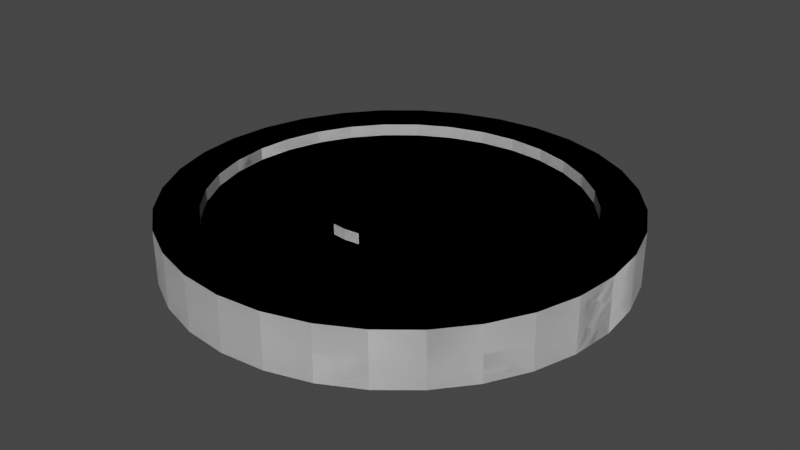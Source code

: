 # Source: coin.blend  (saved by Blender 2.92.15; exported with 4.5.12 LTS)
import bpy
from mathutils import Matrix  # noqa: F401  (used for matrix-valued properties, if any)

bpy.ops.wm.read_factory_settings(use_empty=True)
scene = bpy.context.scene
scene.name = 'Scene'

# ---- collections
col_collection = bpy.data.collections.new('Collection'); scene.collection.children.link(col_collection)

# ---- world
world_world = bpy.data.worlds.new('World'); scene.world = world_world
world_world.use_nodes = True; world_world.node_tree.nodes.clear()
_N = world_world.node_tree.nodes; _L = world_world.node_tree.links
n0 = _N.new('ShaderNodeOutputWorld'); n0.name = 'World Output'; n0.location = (300, 300)
n1 = _N.new('ShaderNodeBackground'); n1.name = 'Background'; n1.location = (10, 300)
n1.inputs[0].default_value = (0.05088, 0.05088, 0.05088, 1.0)
_L.new(n1.outputs[0], n0.inputs[0])
n0.is_active_output = True
world_world.color = (0.05088, 0.05088, 0.05088)
world_world.use_sun_shadow = False
world_world.sun_shadow_jitter_overblur = 0.0

# ---- meshes
me_cylinder = bpy.data.meshes.new('Cylinder')
me_cylinder.from_pydata([(0.1587, 0.7978, 1.0), (0.3113, 0.7515, 1.0), (0.4519, 0.6764, 1.0), (0.5752, 0.5752, 1.0), (0.6764, 0.4519, 1.0), (0.7515, 0.3113, 1.0), (0.7978, 0.1587, 1.0), (0.8135, 4.687e-08, 1.0), (0.7978, -0.1587, 1.0), (0.7515, -0.3113, 1.0), (0.6764, -0.4519, 1.0), (0.5752, -0.5752, 1.0), (0.4519, -0.6764, 1.0), (0.3113, -0.7515, 1.0), (0.1587, -0.7978, 1.0), (-0.1587, -0.7978, 1.0), (-0.3113, -0.7515, 1.0), (-0.4519, -0.6764, 1.0), (-0.5752, -0.5752, 1.0), (-0.6764, -0.4519, 1.0), (-0.7515, -0.3113, 1.0), (-0.7978, -0.1587, 1.0), (-0.8135, 7.952e-07, 1.0), (-0.7978, 0.1587, 1.0), (-0.7515, 0.3113, 1.0), (-0.6764, 0.4519, 1.0), (-0.5752, 0.5752, 1.0), (-0.4519, 0.6764, 1.0), (-0.3113, 0.7515, 1.0), (-0.1587, 0.7978, 1.0), (0.1951, 0.9808, 1.0), (0.3827, 0.9239, 1.0), (0.5556, 0.8315, 1.0), (0.7071, 0.7071, 1.0), (0.8315, 0.5556, 1.0), (0.9239, 0.3827, 1.0), (0.9808, 0.1951, 1.0), (1.0, 7.55e-08, 1.0), (0.9808, -0.1951, 1.0), (0.9239, -0.3827, 1.0), (0.8315, -0.5556, 1.0), (0.7071, -0.7071, 1.0), (0.5556, -0.8315, 1.0), (0.3827, -0.9239, 1.0), (0.1951, -0.9808, 1.0), (-0.1951, -0.9808, 1.0), (-0.3827, -0.9239, 1.0), (-0.5556, -0.8315, 1.0), (-0.7071, -0.7071, 1.0), (-0.8315, -0.5556, 1.0), (-0.9239, -0.3827, 1.0), (-0.9808, -0.1951, 1.0), (-1.0, 9.656e-07, 1.0), (-0.9808, 0.1951, 1.0), (-0.9239, 0.3827, 1.0), (-0.8315, 0.5556, 1.0), (-0.7071, 0.7071, 1.0), (-0.5556, 0.8315, 1.0), (-0.3827, 0.9239, 1.0), (-0.1951, 0.9808, 1.0), (0.06529, 0.3282, 0.5507), (0.1281, 0.3092, 0.5507), (0.1859, 0.2783, 0.5507), (0.2366, 0.2366, 0.5507), (0.2783, 0.1859, 0.5507), (0.3092, 0.1281, 0.5507), (0.3282, 0.06529, 0.5507), (0.3347, -3.916e-08, 0.5507), (0.3282, -0.06529, 0.5507), (0.3092, -0.1281, 0.5507), (0.2783, -0.1859, 0.5507), (0.2366, -0.2366, 0.5507), (0.1859, -0.2783, 0.5507), (0.1281, -0.3092, 0.5507), (0.06529, -0.3282, 0.5507), (-0.06529, -0.3282, 0.5507), (-0.1281, -0.3092, 0.5507), (-0.1859, -0.2783, 0.5507), (-0.2366, -0.2366, 0.5507), (-0.2783, -0.1859, 0.5507), (-0.3092, -0.1281, 0.5507), (-0.3282, -0.06529, 0.5507), (-0.3347, 3.418e-07, 0.5507), (-0.3282, 0.06529, 0.5507), (-0.3092, 0.1281, 0.5507), (-0.2783, 0.1859, 0.5507), (-0.2366, 0.2366, 0.5507), (-0.1859, 0.2783, 0.5507), (-0.1281, 0.3092, 0.5507), (-0.06529, 0.3282, 0.5507), (0.1587, 0.7978, 0.5507), (0.3113, 0.7515, 0.5507), (0.4519, 0.6764, 0.5507), (0.5752, 0.5752, 0.5507), (0.6764, 0.4519, 0.5507), (0.7515, 0.3113, 0.5507), (0.7978, 0.1587, 0.5507), (0.8135, 4.687e-08, 0.5507), (0.7978, -0.1587, 0.5507), (0.7515, -0.3113, 0.5507), (0.6764, -0.4519, 0.5507), (0.5752, -0.5752, 0.5507), (0.4519, -0.6764, 0.5507), (0.3113, -0.7515, 0.5507), (0.1587, -0.7978, 0.5507), (-0.1587, -0.7978, 0.5507), (-0.3113, -0.7515, 0.5507), (-0.4519, -0.6764, 0.5507), (-0.5752, -0.5752, 0.5507), (-0.6764, -0.4519, 0.5507), (-0.7515, -0.3113, 0.5507), (-0.7978, -0.1587, 0.5507), (-0.8135, 7.952e-07, 0.5507), (-0.7978, 0.1587, 0.5507), (-0.7515, 0.3113, 0.5507), (-0.6764, 0.4519, 0.5507), (-0.5752, 0.5752, 0.5507), (-0.4519, 0.6764, 0.5507), (-0.3113, 0.7515, 0.5507), (-0.1587, 0.7978, 0.5507), (0.06529, 0.3282, 0.9383), (0.06529, -0.3282, 0.9383), (-0.06529, -0.3282, 0.9383), (-0.06529, 0.3282, 0.9383), (0.0, 0.8135, 1.0), (-0.1587, 0.7978, 1.0), (-0.3113, 0.7515, 1.0), (-0.4519, 0.6764, 1.0), (-0.5752, 0.5752, 1.0), (-0.6764, 0.4519, 1.0), (-0.7515, 0.3113, 1.0), (-0.7978, 0.1587, 1.0), (-0.8135, 4.687e-08, 1.0), (-0.7978, -0.1587, 1.0), (-0.7515, -0.3113, 1.0), (-0.6764, -0.4519, 1.0), (-0.5752, -0.5752, 1.0), (-0.4519, -0.6764, 1.0), (-0.3113, -0.7515, 1.0), (-0.1587, -0.7978, 1.0), (0.0, -0.8135, 1.0), (0.1587, -0.7978, 1.0), (0.3113, -0.7515, 1.0), (0.4519, -0.6764, 1.0), (0.5752, -0.5752, 1.0), (0.6764, -0.4519, 1.0), (0.7515, -0.3113, 1.0), (0.7978, -0.1587, 1.0), (0.8135, 7.952e-07, 1.0), (0.7978, 0.1587, 1.0), (0.7515, 0.3113, 1.0), (0.6764, 0.4519, 1.0), (0.5752, 0.5752, 1.0), (0.4519, 0.6764, 1.0), (0.3113, 0.7515, 1.0), (0.1587, 0.7978, 1.0), (-0.1951, 0.9808, 1.0), (0.0, 1.0, 1.0), (-0.3827, 0.9239, 1.0), (-0.5556, 0.8315, 1.0), (-0.7071, 0.7071, 1.0), (-0.8315, 0.5556, 1.0), (-0.9239, 0.3827, 1.0), (-0.9808, 0.1951, 1.0), (-1.0, 7.55e-08, 1.0), (-0.9808, -0.1951, 1.0), (-0.9239, -0.3827, 1.0), (-0.8315, -0.5556, 1.0), (-0.7071, -0.7071, 1.0), (-0.5556, -0.8315, 1.0), (-0.3827, -0.9239, 1.0), (-0.1951, -0.9808, 1.0), (0.0, -1.0, 1.0), (0.1951, -0.9808, 1.0), (0.3827, -0.9239, 1.0), (0.5556, -0.8315, 1.0), (0.7071, -0.7071, 1.0), (0.8315, -0.5556, 1.0), (0.9239, -0.3827, 1.0), (0.9808, -0.1951, 1.0), (1.0, 9.656e-07, 1.0), (0.9808, 0.1951, 1.0), (0.9239, 0.3827, 1.0), (0.8315, 0.5556, 1.0), (0.7071, 0.7071, 1.0), (0.5556, 0.8315, 1.0), (0.3827, 0.9239, 1.0), (0.1951, 0.9808, 1.0), (-0.06529, 0.3282, 0.5507), (0.0, 0.3347, 0.5507), (-0.1281, 0.3092, 0.5507), (-0.1859, 0.2783, 0.5507), (-0.2366, 0.2366, 0.5507), (-0.2783, 0.1859, 0.5507), (-0.3092, 0.1281, 0.5507), (-0.3282, 0.06529, 0.5507), (-0.3347, -3.916e-08, 0.5507), (-0.3282, -0.06529, 0.5507), (-0.3092, -0.1281, 0.5507), (-0.2783, -0.1859, 0.5507), (-0.2366, -0.2366, 0.5507), (-0.1859, -0.2783, 0.5507), (-0.1281, -0.3092, 0.5507), (-0.06529, -0.3282, 0.5507), (0.0, -0.3347, 0.5507), (0.06529, -0.3282, 0.5507), (0.1281, -0.3092, 0.5507), (0.1859, -0.2783, 0.5507), (0.2366, -0.2366, 0.5507), (0.2783, -0.1859, 0.5507), (0.3092, -0.1281, 0.5507), (0.3282, -0.06529, 0.5507), (0.3347, 3.418e-07, 0.5507), (0.3282, 0.06529, 0.5507), (0.3092, 0.1281, 0.5507), (0.2783, 0.1859, 0.5507), (0.2366, 0.2366, 0.5507), (0.1859, 0.2783, 0.5507), (0.1281, 0.3092, 0.5507), (0.06529, 0.3282, 0.5507), (-0.1587, 0.7978, 0.5507), (0.0, 0.8135, 0.5507), (-0.3113, 0.7515, 0.5507), (-0.4519, 0.6764, 0.5507), (-0.5752, 0.5752, 0.5507), (-0.6764, 0.4519, 0.5507), (-0.7515, 0.3113, 0.5507), (-0.7978, 0.1587, 0.5507), (-0.8135, 4.687e-08, 0.5507), (-0.7978, -0.1587, 0.5507), (-0.7515, -0.3113, 0.5507), (-0.6764, -0.4519, 0.5507), (-0.5752, -0.5752, 0.5507), (-0.4519, -0.6764, 0.5507), (-0.3113, -0.7515, 0.5507), (-0.1587, -0.7978, 0.5507), (0.0, -0.8135, 0.5507), (0.1587, -0.7978, 0.5507), (0.3113, -0.7515, 0.5507), (0.4519, -0.6764, 0.5507), (0.5752, -0.5752, 0.5507), (0.6764, -0.4519, 0.5507), (0.7515, -0.3113, 0.5507), (0.7978, -0.1587, 0.5507), (0.8135, 7.952e-07, 0.5507), (0.7978, 0.1587, 0.5507), (0.7515, 0.3113, 0.5507), (0.6764, 0.4519, 0.5507), (0.5752, 0.5752, 0.5507), (0.4519, 0.6764, 0.5507), (0.3113, 0.7515, 0.5507), (0.1587, 0.7978, 0.5507), (-0.06529, 0.3282, 0.9383), (0.0, 0.3347, 0.9383), (0.0, -0.3347, 0.9383), (-0.06529, -0.3282, 0.9383), (0.06529, -0.3282, 0.9383), (0.06529, 0.3282, 0.9383), (0.1951, 0.9808, 0.0), (0.1587, 0.7978, -1.0), (0.3827, 0.9239, 0.0), (0.3113, 0.7515, -1.0), (0.5556, 0.8315, 0.0), (0.4519, 0.6764, -1.0), (0.7071, 0.7071, 0.0), (0.5752, 0.5752, -1.0), (0.8315, 0.5556, 0.0), (0.6764, 0.4519, -1.0), (0.9239, 0.3827, 0.0), (0.7515, 0.3113, -1.0), (0.9808, 0.1951, 0.0), (0.7978, 0.1587, -1.0), (1.0, -2.095e-07, 0.0), (0.8135, 4.687e-08, -1.0), (0.9808, -0.1951, 0.0), (0.7978, -0.1587, -1.0), (0.9239, -0.3827, 0.0), (0.7515, -0.3113, -1.0), (0.8315, -0.5556, 0.0), (0.6764, -0.4519, -1.0), (0.7071, -0.7071, 0.0), (0.5752, -0.5752, -1.0), (0.5556, -0.8315, 0.0), (0.4519, -0.6764, -1.0), (0.3827, -0.9239, 0.0), (0.3113, -0.7515, -1.0), (0.1951, -0.9808, 0.0), (0.1587, -0.7978, -1.0), (-0.1951, -0.9808, 0.0), (-0.1587, -0.7978, -1.0), (-0.3827, -0.9239, 0.0), (-0.3113, -0.7515, -1.0), (-0.5556, -0.8315, 0.0), (-0.4519, -0.6764, -1.0), (-0.7071, -0.7071, 0.0), (-0.5752, -0.5752, -1.0), (-0.8315, -0.5556, 0.0), (-0.6764, -0.4519, -1.0), (-0.9239, -0.3827, 0.0), (-0.7515, -0.3113, -1.0), (-0.9808, -0.1951, 0.0), (-0.7978, -0.1587, -1.0), (-1.0, 6.806e-07, 0.0), (-0.8135, 7.952e-07, -1.0), (-0.9808, 0.1951, 0.0), (-0.7978, 0.1587, -1.0), (-0.9239, 0.3827, 0.0), (-0.7515, 0.3113, -1.0), (-0.8315, 0.5556, 0.0), (-0.6764, 0.4519, -1.0), (-0.7071, 0.7071, 0.0), (-0.5752, 0.5752, -1.0), (-0.5556, 0.8315, 0.0), (-0.4519, 0.6764, -1.0), (-0.3827, 0.9239, 0.0), (-0.3113, 0.7515, -1.0), (-0.1951, 0.9808, 0.0), (-0.1587, 0.7978, -1.0), (0.1951, 0.9808, -1.0), (0.3827, 0.9239, -1.0), (0.5556, 0.8315, -1.0), (0.7071, 0.7071, -1.0), (0.8315, 0.5556, -1.0), (0.9239, 0.3827, -1.0), (0.9808, 0.1951, -1.0), (1.0, 7.55e-08, -1.0), (0.9808, -0.1951, -1.0), (0.9239, -0.3827, -1.0), (0.8315, -0.5556, -1.0), (0.7071, -0.7071, -1.0), (0.5556, -0.8315, -1.0), (0.3827, -0.9239, -1.0), (0.1951, -0.9808, -1.0), (-0.1951, -0.9808, -1.0), (-0.3827, -0.9239, -1.0), (-0.5556, -0.8315, -1.0), (-0.7071, -0.7071, -1.0), (-0.8315, -0.5556, -1.0), (-0.9239, -0.3827, -1.0), (-0.9808, -0.1951, -1.0), (-1.0, 9.656e-07, -1.0), (-0.9808, 0.1951, -1.0), (-0.9239, 0.3827, -1.0), (-0.8315, 0.5556, -1.0), (-0.7071, 0.7071, -1.0), (-0.5556, 0.8315, -1.0), (-0.3827, 0.9239, -1.0), (-0.1951, 0.9808, -1.0), (0.06529, 0.3282, -0.5507), (0.1281, 0.3092, -0.5507), (0.1859, 0.2783, -0.5507), (0.2366, 0.2366, -0.5507), (0.2783, 0.1859, -0.5507), (0.3092, 0.1281, -0.5507), (0.3282, 0.06529, -0.5507), (0.3347, -3.916e-08, -0.5507), (0.3282, -0.06529, -0.5507), (0.3092, -0.1281, -0.5507), (0.2783, -0.1859, -0.5507), (0.2366, -0.2366, -0.5507), (0.1859, -0.2783, -0.5507), (0.1281, -0.3092, -0.5507), (0.06529, -0.3282, -0.5507), (-0.06529, -0.3282, -0.5507), (-0.1281, -0.3092, -0.5507), (-0.1859, -0.2783, -0.5507), (-0.2366, -0.2366, -0.5507), (-0.2783, -0.1859, -0.5507), (-0.3092, -0.1281, -0.5507), (-0.3282, -0.06529, -0.5507), (-0.3347, 3.418e-07, -0.5507), (-0.3282, 0.06529, -0.5507), (-0.3092, 0.1281, -0.5507), (-0.2783, 0.1859, -0.5507), (-0.2366, 0.2366, -0.5507), (-0.1859, 0.2783, -0.5507), (-0.1281, 0.3092, -0.5507), (-0.06529, 0.3282, -0.5507), (0.1587, 0.7978, -0.5507), (0.3113, 0.7515, -0.5507), (0.4519, 0.6764, -0.5507), (0.5752, 0.5752, -0.5507), (0.6764, 0.4519, -0.5507), (0.7515, 0.3113, -0.5507), (0.7978, 0.1587, -0.5507), (0.8135, 4.687e-08, -0.5507), (0.7978, -0.1587, -0.5507), (0.7515, -0.3113, -0.5507), (0.6764, -0.4519, -0.5507), (0.5752, -0.5752, -0.5507), (0.4519, -0.6764, -0.5507), (0.3113, -0.7515, -0.5507), (0.1587, -0.7978, -0.5507), (-0.1587, -0.7978, -0.5507), (-0.3113, -0.7515, -0.5507), (-0.4519, -0.6764, -0.5507), (-0.5752, -0.5752, -0.5507), (-0.6764, -0.4519, -0.5507), (-0.7515, -0.3113, -0.5507), (-0.7978, -0.1587, -0.5507), (-0.8135, 7.952e-07, -0.5507), (-0.7978, 0.1587, -0.5507), (-0.7515, 0.3113, -0.5507), (-0.6764, 0.4519, -0.5507), (-0.5752, 0.5752, -0.5507), (-0.4519, 0.6764, -0.5507), (-0.3113, 0.7515, -0.5507), (-0.1587, 0.7978, -0.5507), (0.06529, 0.3282, -0.9383), (0.06529, -0.3282, -0.9383), (-0.06529, -0.3282, -0.9383), (-0.06529, 0.3282, -0.9383), (0.0, 1.0, 0.0), (0.0, 0.8135, -1.0), (-0.1951, 0.9808, 0.0), (-0.1587, 0.7978, -1.0), (-0.3827, 0.9239, 0.0), (-0.3113, 0.7515, -1.0), (-0.5556, 0.8315, 0.0), (-0.4519, 0.6764, -1.0), (-0.7071, 0.7071, 0.0), (-0.5752, 0.5752, -1.0), (-0.8315, 0.5556, 0.0), (-0.6764, 0.4519, -1.0), (-0.9239, 0.3827, 0.0), (-0.7515, 0.3113, -1.0), (-0.9808, 0.1951, 0.0), (-0.7978, 0.1587, -1.0), (-1.0, -2.095e-07, 0.0), (-0.8135, 4.687e-08, -1.0), (-0.9808, -0.1951, 0.0), (-0.7978, -0.1587, -1.0), (-0.9239, -0.3827, 0.0), (-0.7515, -0.3113, -1.0), (-0.8315, -0.5556, 0.0), (-0.6764, -0.4519, -1.0), (-0.7071, -0.7071, 0.0), (-0.5752, -0.5752, -1.0), (-0.5556, -0.8315, 0.0), (-0.4519, -0.6764, -1.0), (-0.3827, -0.9239, 0.0), (-0.3113, -0.7515, -1.0), (-0.1951, -0.9808, 0.0), (-0.1587, -0.7978, -1.0), (0.0, -1.0, 0.0), (0.0, -0.8135, -1.0), (0.1951, -0.9808, 0.0), (0.1587, -0.7978, -1.0), (0.3827, -0.9239, 0.0), (0.3113, -0.7515, -1.0), (0.5556, -0.8315, 0.0), (0.4519, -0.6764, -1.0), (0.7071, -0.7071, 0.0), (0.5752, -0.5752, -1.0), (0.8315, -0.5556, 0.0), (0.6764, -0.4519, -1.0), (0.9239, -0.3827, 0.0), (0.7515, -0.3113, -1.0), (0.9808, -0.1951, 0.0), (0.7978, -0.1587, -1.0), (1.0, 6.806e-07, 0.0), (0.8135, 7.952e-07, -1.0), (0.9808, 0.1951, 0.0), (0.7978, 0.1587, -1.0), (0.9239, 0.3827, 0.0), (0.7515, 0.3113, -1.0), (0.8315, 0.5556, 0.0), (0.6764, 0.4519, -1.0), (0.7071, 0.7071, 0.0), (0.5752, 0.5752, -1.0), (0.5556, 0.8315, 0.0), (0.4519, 0.6764, -1.0), (0.3827, 0.9239, 0.0), (0.3113, 0.7515, -1.0), (0.1951, 0.9808, 0.0), (0.1587, 0.7978, -1.0), (-0.1951, 0.9808, -1.0), (0.0, 1.0, -1.0), (-0.3827, 0.9239, -1.0), (-0.5556, 0.8315, -1.0), (-0.7071, 0.7071, -1.0), (-0.8315, 0.5556, -1.0), (-0.9239, 0.3827, -1.0), (-0.9808, 0.1951, -1.0), (-1.0, 7.55e-08, -1.0), (-0.9808, -0.1951, -1.0), (-0.9239, -0.3827, -1.0), (-0.8315, -0.5556, -1.0), (-0.7071, -0.7071, -1.0), (-0.5556, -0.8315, -1.0), (-0.3827, -0.9239, -1.0), (-0.1951, -0.9808, -1.0), (0.0, -1.0, -1.0), (0.1951, -0.9808, -1.0), (0.3827, -0.9239, -1.0), (0.5556, -0.8315, -1.0), (0.7071, -0.7071, -1.0), (0.8315, -0.5556, -1.0), (0.9239, -0.3827, -1.0), (0.9808, -0.1951, -1.0), (1.0, 9.656e-07, -1.0), (0.9808, 0.1951, -1.0), (0.9239, 0.3827, -1.0), (0.8315, 0.5556, -1.0), (0.7071, 0.7071, -1.0), (0.5556, 0.8315, -1.0), (0.3827, 0.9239, -1.0), (0.1951, 0.9808, -1.0), (-0.06529, 0.3282, -0.5507), (0.0, 0.3347, -0.5507), (-0.1281, 0.3092, -0.5507), (-0.1859, 0.2783, -0.5507), (-0.2366, 0.2366, -0.5507), (-0.2783, 0.1859, -0.5507), (-0.3092, 0.1281, -0.5507), (-0.3282, 0.06529, -0.5507), (-0.3347, -3.916e-08, -0.5507), (-0.3282, -0.06529, -0.5507), (-0.3092, -0.1281, -0.5507), (-0.2783, -0.1859, -0.5507), (-0.2366, -0.2366, -0.5507), (-0.1859, -0.2783, -0.5507), (-0.1281, -0.3092, -0.5507), (-0.06529, -0.3282, -0.5507), (0.0, -0.3347, -0.5507), (0.06529, -0.3282, -0.5507), (0.1281, -0.3092, -0.5507), (0.1859, -0.2783, -0.5507), (0.2366, -0.2366, -0.5507), (0.2783, -0.1859, -0.5507), (0.3092, -0.1281, -0.5507), (0.3282, -0.06529, -0.5507), (0.3347, 3.418e-07, -0.5507), (0.3282, 0.06529, -0.5507), (0.3092, 0.1281, -0.5507), (0.2783, 0.1859, -0.5507), (0.2366, 0.2366, -0.5507), (0.1859, 0.2783, -0.5507), (0.1281, 0.3092, -0.5507), (0.06529, 0.3282, -0.5507), (-0.1587, 0.7978, -0.5507), (0.0, 0.8135, -0.5507), (-0.3113, 0.7515, -0.5507), (-0.4519, 0.6764, -0.5507), (-0.5752, 0.5752, -0.5507), (-0.6764, 0.4519, -0.5507), (-0.7515, 0.3113, -0.5507), (-0.7978, 0.1587, -0.5507), (-0.8135, 4.687e-08, -0.5507), (-0.7978, -0.1587, -0.5507), (-0.7515, -0.3113, -0.5507), (-0.6764, -0.4519, -0.5507), (-0.5752, -0.5752, -0.5507), (-0.4519, -0.6764, -0.5507), (-0.3113, -0.7515, -0.5507), (-0.1587, -0.7978, -0.5507), (0.0, -0.8135, -0.5507), (0.1587, -0.7978, -0.5507), (0.3113, -0.7515, -0.5507), (0.4519, -0.6764, -0.5507), (0.5752, -0.5752, -0.5507), (0.6764, -0.4519, -0.5507), (0.7515, -0.3113, -0.5507), (0.7978, -0.1587, -0.5507), (0.8135, 7.952e-07, -0.5507), (0.7978, 0.1587, -0.5507), (0.7515, 0.3113, -0.5507), (0.6764, 0.4519, -0.5507), (0.5752, 0.5752, -0.5507), (0.4519, 0.6764, -0.5507), (0.3113, 0.7515, -0.5507), (0.1587, 0.7978, -0.5507), (-0.06529, 0.3282, -0.9383), (0.0, 0.3347, -0.9383), (0.0, -0.3347, -0.9383), (-0.06529, -0.3282, -0.9383), (0.06529, -0.3282, -0.9383), (0.06529, 0.3282, -0.9383)], [], [(412, 157, 30, 258), (258, 30, 31, 260), (260, 31, 32, 262), (262, 32, 33, 264), (264, 33, 34, 266), (266, 34, 35, 268), (268, 35, 36, 270), (270, 36, 37, 272), (272, 37, 38, 274), (274, 38, 39, 276), (276, 39, 40, 278), (278, 40, 41, 280), (280, 41, 42, 282), (282, 42, 43, 284), (284, 43, 44, 286), (286, 44, 172, 444), (444, 172, 45, 288), (288, 45, 46, 290), (290, 46, 47, 292), (292, 47, 48, 294), (294, 48, 49, 296), (296, 49, 50, 298), (298, 50, 51, 300), (300, 51, 52, 302), (302, 52, 53, 304), (304, 53, 54, 306), (306, 54, 55, 308), (308, 55, 56, 310), (310, 56, 57, 312), (312, 57, 58, 314), (15, 140, 236, 105), (314, 58, 59, 316), (316, 59, 157, 412), (124, 0, 30, 157), (0, 1, 31, 30), (1, 2, 32, 31), (2, 3, 33, 32), (3, 4, 34, 33), (4, 5, 35, 34), (5, 6, 36, 35), (6, 7, 37, 36), (7, 8, 38, 37), (8, 9, 39, 38), (9, 10, 40, 39), (10, 11, 41, 40), (11, 12, 42, 41), (12, 13, 43, 42), (13, 14, 44, 43), (14, 140, 172, 44), (140, 15, 45, 172), (15, 16, 46, 45), (16, 17, 47, 46), (17, 18, 48, 47), (18, 19, 49, 48), (19, 20, 50, 49), (20, 21, 51, 50), (21, 22, 52, 51), (22, 23, 53, 52), (23, 24, 54, 53), (24, 25, 55, 54), (25, 26, 56, 55), (26, 27, 57, 56), (27, 28, 58, 57), (28, 29, 59, 58), (29, 124, 157, 59), (60, 74, 73, 72, 71, 70, 69, 68, 67, 66, 65, 64, 63, 62, 61), (3, 2, 92, 93), (29, 28, 118, 119), (16, 15, 105, 106), (4, 3, 93, 94), (124, 29, 119, 221), (17, 16, 106, 107), (5, 4, 94, 95), (18, 17, 107, 108), (6, 5, 95, 96), (19, 18, 108, 109), (7, 6, 96, 97), (20, 19, 109, 110), (8, 7, 97, 98), (21, 20, 110, 111), (9, 8, 98, 99), (22, 21, 111, 112), (10, 9, 99, 100), (23, 22, 112, 113), (11, 10, 100, 101), (24, 23, 113, 114), (12, 11, 101, 102), (25, 24, 114, 115), (13, 12, 102, 103), (0, 124, 221, 90), (26, 25, 115, 116), (14, 13, 103, 104), (1, 0, 90, 91), (27, 26, 116, 117), (140, 14, 104, 236), (2, 1, 91, 92), (28, 27, 117, 118), (189, 60, 90, 221), (60, 61, 91, 90), (61, 62, 92, 91), (62, 63, 93, 92), (63, 64, 94, 93), (64, 65, 95, 94), (65, 66, 96, 95), (66, 67, 97, 96), (67, 68, 98, 97), (68, 69, 99, 98), (69, 70, 100, 99), (70, 71, 101, 100), (71, 72, 102, 101), (72, 73, 103, 102), (73, 74, 104, 103), (74, 204, 236, 104), (204, 75, 105, 236), (75, 76, 106, 105), (76, 77, 107, 106), (77, 78, 108, 107), (78, 79, 109, 108), (79, 80, 110, 109), (80, 81, 111, 110), (81, 82, 112, 111), (82, 83, 113, 112), (83, 84, 114, 113), (84, 85, 115, 114), (85, 86, 116, 115), (86, 87, 117, 116), (87, 88, 118, 117), (88, 89, 119, 118), (89, 189, 221, 119), (121, 120, 253, 123, 122, 254), (75, 89, 88, 87, 86, 85, 84, 83, 82, 81, 80, 79, 78, 77, 76), (89, 75, 122, 123), (189, 89, 123, 253), (75, 204, 254, 122), (74, 60, 120, 121), (204, 74, 121, 254), (60, 189, 253, 120), (412, 414, 156, 157), (414, 416, 158, 156), (416, 418, 159, 158), (418, 420, 160, 159), (420, 422, 161, 160), (422, 424, 162, 161), (424, 426, 163, 162), (426, 428, 164, 163), (428, 430, 165, 164), (430, 432, 166, 165), (432, 434, 167, 166), (434, 436, 168, 167), (436, 438, 169, 168), (438, 440, 170, 169), (440, 442, 171, 170), (442, 444, 172, 171), (444, 446, 173, 172), (446, 448, 174, 173), (448, 450, 175, 174), (450, 452, 176, 175), (452, 454, 177, 176), (454, 456, 178, 177), (456, 458, 179, 178), (458, 460, 180, 179), (460, 462, 181, 180), (462, 464, 182, 181), (464, 466, 183, 182), (466, 468, 184, 183), (468, 470, 185, 184), (470, 472, 186, 185), (141, 237, 236, 140), (472, 474, 187, 186), (474, 412, 157, 187), (124, 157, 156, 125), (125, 156, 158, 126), (126, 158, 159, 127), (127, 159, 160, 128), (128, 160, 161, 129), (129, 161, 162, 130), (130, 162, 163, 131), (131, 163, 164, 132), (132, 164, 165, 133), (133, 165, 166, 134), (134, 166, 167, 135), (135, 167, 168, 136), (136, 168, 169, 137), (137, 169, 170, 138), (138, 170, 171, 139), (139, 171, 172, 140), (140, 172, 173, 141), (141, 173, 174, 142), (142, 174, 175, 143), (143, 175, 176, 144), (144, 176, 177, 145), (145, 177, 178, 146), (146, 178, 179, 147), (147, 179, 180, 148), (148, 180, 181, 149), (149, 181, 182, 150), (150, 182, 183, 151), (151, 183, 184, 152), (152, 184, 185, 153), (153, 185, 186, 154), (154, 186, 187, 155), (155, 187, 157, 124), (188, 190, 191, 192, 193, 194, 195, 196, 197, 198, 199, 200, 201, 202, 203), (128, 224, 223, 127), (155, 251, 250, 154), (142, 238, 237, 141), (129, 225, 224, 128), (124, 221, 251, 155), (143, 239, 238, 142), (130, 226, 225, 129), (144, 240, 239, 143), (131, 227, 226, 130), (145, 241, 240, 144), (132, 228, 227, 131), (146, 242, 241, 145), (133, 229, 228, 132), (147, 243, 242, 146), (134, 230, 229, 133), (148, 244, 243, 147), (135, 231, 230, 134), (149, 245, 244, 148), (136, 232, 231, 135), (150, 246, 245, 149), (137, 233, 232, 136), (151, 247, 246, 150), (138, 234, 233, 137), (125, 220, 221, 124), (152, 248, 247, 151), (139, 235, 234, 138), (126, 222, 220, 125), (153, 249, 248, 152), (140, 236, 235, 139), (127, 223, 222, 126), (154, 250, 249, 153), (189, 221, 220, 188), (188, 220, 222, 190), (190, 222, 223, 191), (191, 223, 224, 192), (192, 224, 225, 193), (193, 225, 226, 194), (194, 226, 227, 195), (195, 227, 228, 196), (196, 228, 229, 197), (197, 229, 230, 198), (198, 230, 231, 199), (199, 231, 232, 200), (200, 232, 233, 201), (201, 233, 234, 202), (202, 234, 235, 203), (203, 235, 236, 204), (204, 236, 237, 205), (205, 237, 238, 206), (206, 238, 239, 207), (207, 239, 240, 208), (208, 240, 241, 209), (209, 241, 242, 210), (210, 242, 243, 211), (211, 243, 244, 212), (212, 244, 245, 213), (213, 245, 246, 214), (214, 246, 247, 215), (215, 247, 248, 216), (216, 248, 249, 217), (217, 249, 250, 218), (218, 250, 251, 219), (219, 251, 221, 189), (255, 254, 256, 257, 253, 252), (205, 206, 207, 208, 209, 210, 211, 212, 213, 214, 215, 216, 217, 218, 219), (219, 257, 256, 205), (189, 253, 257, 219), (205, 256, 254, 204), (203, 255, 252, 188), (204, 254, 255, 203), (188, 252, 253, 189), (412, 258, 318, 477), (258, 260, 319, 318), (260, 262, 320, 319), (262, 264, 321, 320), (264, 266, 322, 321), (266, 268, 323, 322), (268, 270, 324, 323), (270, 272, 325, 324), (272, 274, 326, 325), (274, 276, 327, 326), (276, 278, 328, 327), (278, 280, 329, 328), (280, 282, 330, 329), (282, 284, 331, 330), (284, 286, 332, 331), (286, 444, 492, 332), (444, 288, 333, 492), (288, 290, 334, 333), (290, 292, 335, 334), (292, 294, 336, 335), (294, 296, 337, 336), (296, 298, 338, 337), (298, 300, 339, 338), (300, 302, 340, 339), (302, 304, 341, 340), (304, 306, 342, 341), (306, 308, 343, 342), (308, 310, 344, 343), (310, 312, 345, 344), (312, 314, 346, 345), (289, 393, 556, 445), (314, 316, 347, 346), (316, 412, 477, 347), (413, 477, 318, 259), (259, 318, 319, 261), (261, 319, 320, 263), (263, 320, 321, 265), (265, 321, 322, 267), (267, 322, 323, 269), (269, 323, 324, 271), (271, 324, 325, 273), (273, 325, 326, 275), (275, 326, 327, 277), (277, 327, 328, 279), (279, 328, 329, 281), (281, 329, 330, 283), (283, 330, 331, 285), (285, 331, 332, 287), (287, 332, 492, 445), (445, 492, 333, 289), (289, 333, 334, 291), (291, 334, 335, 293), (293, 335, 336, 295), (295, 336, 337, 297), (297, 337, 338, 299), (299, 338, 339, 301), (301, 339, 340, 303), (303, 340, 341, 305), (305, 341, 342, 307), (307, 342, 343, 309), (309, 343, 344, 311), (311, 344, 345, 313), (313, 345, 346, 315), (315, 346, 347, 317), (317, 347, 477, 413), (348, 349, 350, 351, 352, 353, 354, 355, 356, 357, 358, 359, 360, 361, 362), (265, 381, 380, 263), (317, 407, 406, 315), (291, 394, 393, 289), (267, 382, 381, 265), (413, 541, 407, 317), (293, 395, 394, 291), (269, 383, 382, 267), (295, 396, 395, 293), (271, 384, 383, 269), (297, 397, 396, 295), (273, 385, 384, 271), (299, 398, 397, 297), (275, 386, 385, 273), (301, 399, 398, 299), (277, 387, 386, 275), (303, 400, 399, 301), (279, 388, 387, 277), (305, 401, 400, 303), (281, 389, 388, 279), (307, 402, 401, 305), (283, 390, 389, 281), (309, 403, 402, 307), (285, 391, 390, 283), (259, 378, 541, 413), (311, 404, 403, 309), (287, 392, 391, 285), (261, 379, 378, 259), (313, 405, 404, 311), (445, 556, 392, 287), (263, 380, 379, 261), (315, 406, 405, 313), (509, 541, 378, 348), (348, 378, 379, 349), (349, 379, 380, 350), (350, 380, 381, 351), (351, 381, 382, 352), (352, 382, 383, 353), (353, 383, 384, 354), (354, 384, 385, 355), (355, 385, 386, 356), (356, 386, 387, 357), (357, 387, 388, 358), (358, 388, 389, 359), (359, 389, 390, 360), (360, 390, 391, 361), (361, 391, 392, 362), (362, 392, 556, 524), (524, 556, 393, 363), (363, 393, 394, 364), (364, 394, 395, 365), (365, 395, 396, 366), (366, 396, 397, 367), (367, 397, 398, 368), (368, 398, 399, 369), (369, 399, 400, 370), (370, 400, 401, 371), (371, 401, 402, 372), (372, 402, 403, 373), (373, 403, 404, 374), (374, 404, 405, 375), (375, 405, 406, 376), (376, 406, 407, 377), (377, 407, 541, 509), (409, 574, 410, 411, 573, 408), (363, 364, 365, 366, 367, 368, 369, 370, 371, 372, 373, 374, 375, 376, 377), (377, 411, 410, 363), (509, 573, 411, 377), (363, 410, 574, 524), (362, 409, 408, 348), (524, 574, 409, 362), (348, 408, 573, 509), (412, 477, 476, 414), (414, 476, 478, 416), (416, 478, 479, 418), (418, 479, 480, 420), (420, 480, 481, 422), (422, 481, 482, 424), (424, 482, 483, 426), (426, 483, 484, 428), (428, 484, 485, 430), (430, 485, 486, 432), (432, 486, 487, 434), (434, 487, 488, 436), (436, 488, 489, 438), (438, 489, 490, 440), (440, 490, 491, 442), (442, 491, 492, 444), (444, 492, 493, 446), (446, 493, 494, 448), (448, 494, 495, 450), (450, 495, 496, 452), (452, 496, 497, 454), (454, 497, 498, 456), (456, 498, 499, 458), (458, 499, 500, 460), (460, 500, 501, 462), (462, 501, 502, 464), (464, 502, 503, 466), (466, 503, 504, 468), (468, 504, 505, 470), (470, 505, 506, 472), (447, 445, 556, 557), (472, 506, 507, 474), (474, 507, 477, 412), (413, 415, 476, 477), (415, 417, 478, 476), (417, 419, 479, 478), (419, 421, 480, 479), (421, 423, 481, 480), (423, 425, 482, 481), (425, 427, 483, 482), (427, 429, 484, 483), (429, 431, 485, 484), (431, 433, 486, 485), (433, 435, 487, 486), (435, 437, 488, 487), (437, 439, 489, 488), (439, 441, 490, 489), (441, 443, 491, 490), (443, 445, 492, 491), (445, 447, 493, 492), (447, 449, 494, 493), (449, 451, 495, 494), (451, 453, 496, 495), (453, 455, 497, 496), (455, 457, 498, 497), (457, 459, 499, 498), (459, 461, 500, 499), (461, 463, 501, 500), (463, 465, 502, 501), (465, 467, 503, 502), (467, 469, 504, 503), (469, 471, 505, 504), (471, 473, 506, 505), (473, 475, 507, 506), (475, 413, 477, 507), (508, 523, 522, 521, 520, 519, 518, 517, 516, 515, 514, 513, 512, 511, 510), (421, 419, 543, 544), (475, 473, 570, 571), (449, 447, 557, 558), (423, 421, 544, 545), (413, 475, 571, 541), (451, 449, 558, 559), (425, 423, 545, 546), (453, 451, 559, 560), (427, 425, 546, 547), (455, 453, 560, 561), (429, 427, 547, 548), (457, 455, 561, 562), (431, 429, 548, 549), (459, 457, 562, 563), (433, 431, 549, 550), (461, 459, 563, 564), (435, 433, 550, 551), (463, 461, 564, 565), (437, 435, 551, 552), (465, 463, 565, 566), (439, 437, 552, 553), (467, 465, 566, 567), (441, 439, 553, 554), (415, 413, 541, 540), (469, 467, 567, 568), (443, 441, 554, 555), (417, 415, 540, 542), (471, 469, 568, 569), (445, 443, 555, 556), (419, 417, 542, 543), (473, 471, 569, 570), (509, 508, 540, 541), (508, 510, 542, 540), (510, 511, 543, 542), (511, 512, 544, 543), (512, 513, 545, 544), (513, 514, 546, 545), (514, 515, 547, 546), (515, 516, 548, 547), (516, 517, 549, 548), (517, 518, 550, 549), (518, 519, 551, 550), (519, 520, 552, 551), (520, 521, 553, 552), (521, 522, 554, 553), (522, 523, 555, 554), (523, 524, 556, 555), (524, 525, 557, 556), (525, 526, 558, 557), (526, 527, 559, 558), (527, 528, 560, 559), (528, 529, 561, 560), (529, 530, 562, 561), (530, 531, 563, 562), (531, 532, 564, 563), (532, 533, 565, 564), (533, 534, 566, 565), (534, 535, 567, 566), (535, 536, 568, 567), (536, 537, 569, 568), (537, 538, 570, 569), (538, 539, 571, 570), (539, 509, 541, 571), (575, 572, 573, 577, 576, 574), (525, 539, 538, 537, 536, 535, 534, 533, 532, 531, 530, 529, 528, 527, 526), (539, 525, 576, 577), (509, 539, 577, 573), (525, 524, 574, 576), (523, 508, 572, 575), (524, 523, 575, 574), (508, 509, 573, 572)])
_uv = me_cylinder.uv_layers.new(name='UVMap')
_uv.uv.foreach_set('vector', [1.0, 0.5, 1.0, 1.0, 0.9688, 1.0, 0.9688, 0.5, 0.9688, 0.5, 0.9688, 1.0, 0.9375, 1.0, 0.9375, 0.5, 0.9375, 0.5, 0.9375, 1.0, 0.9062, 1.0, 0.9062, 0.5, 0.9062, 0.5, 0.9062, 1.0, 0.875, 1.0, 0.875, 0.5, 0.875, 0.5, 0.875, 1.0, 0.8438, 1.0, 0.8438, 0.5, 0.8438, 0.5, 0.8438, 1.0, 0.8125, 1.0, 0.8125, 0.5, 0.8125, 0.5, 0.8125, 1.0, 0.7812, 1.0, 0.7812, 0.5, 0.7812, 0.5, 0.7812, 1.0, 0.75, 1.0, 0.75, 0.5, 0.75, 0.5, 0.75, 1.0, 0.7188, 1.0, 0.7188, 0.5, 0.7188, 0.5, 0.7188, 1.0, 0.6875, 1.0, 0.6875, 0.5, 0.6875, 0.5, 0.6875, 1.0, 0.6562, 1.0, 0.6562, 0.5, 0.6562, 0.5, 0.6562, 1.0, 0.625, 1.0, 0.625, 0.5, 0.625, 0.5, 0.625, 1.0, 0.5938, 1.0, 0.5938, 0.5, 0.5938, 0.5, 0.5938, 1.0, 0.5625, 1.0, 0.5625, 0.5, 0.5625, 0.5, 0.5625, 1.0, 0.5312, 1.0, 0.5312, 0.5, 0.5312, 0.5, 0.5312, 1.0, 0.5, 1.0, 0.5, 0.5, 0.5, 0.5, 0.5, 1.0, 0.4688, 1.0, 0.4688, 0.5, 0.4688, 0.5, 0.4688, 1.0, 0.4375, 1.0, 0.4375, 0.5, 0.4375, 0.5, 0.4375, 1.0, 0.4062, 1.0, 0.4062, 0.5, 0.4062, 0.5, 0.4062, 1.0, 0.375, 1.0, 0.375, 0.5, 0.375, 0.5, 0.375, 1.0, 0.3438, 1.0, 0.3438, 0.5, 0.3438, 0.5, 0.3438, 1.0, 0.3125, 1.0, 0.3125, 0.5, 0.3125, 0.5, 0.3125, 1.0, 0.2812, 1.0, 0.2812, 0.5, 0.2812, 0.5, 0.2812, 1.0, 0.25, 1.0, 0.25, 0.5, 0.25, 0.5, 0.25, 1.0, 0.2188, 1.0, 0.2188, 0.5, 0.2188, 0.5, 0.2188, 1.0, 0.1875, 1.0, 0.1875, 0.5, 0.1875, 0.5, 0.1875, 1.0, 0.1562, 1.0, 0.1562, 0.5, 0.1562, 0.5, 0.1562, 1.0, 0.125, 1.0, 0.125, 0.5, 0.125, 0.5, 0.125, 1.0, 0.09375, 1.0, 0.09375, 0.5, 0.09375, 0.5, 0.09375, 1.0, 0.0625, 1.0, 0.0625, 0.5, 0.2119, 0.05852, 0.25, 0.05477, 0.25, 0.05477, 0.2119, 0.05852, 0.0625, 0.5, 0.0625, 1.0, 0.03125, 1.0, 0.03125, 0.5, 0.03125, 0.5, 0.03125, 1.0, 0.0, 1.0, 0.0, 0.5, 0.25, 0.4452, 0.2881, 0.4415, 0.2968, 0.4854, 0.25, 0.49, 0.2881, 0.4415, 0.3247, 0.4304, 0.3418, 0.4717, 0.2968, 0.4854, 0.3247, 0.4304, 0.3585, 0.4123, 0.3833, 0.4496, 0.3418, 0.4717, 0.3585, 0.4123, 0.3881, 0.3881, 0.4197, 0.4197, 0.3833, 0.4496, 0.3881, 0.3881, 0.4123, 0.3585, 0.4496, 0.3833, 0.4197, 0.4197, 0.4123, 0.3585, 0.4304, 0.3247, 0.4717, 0.3418, 0.4496, 0.3833, 0.4304, 0.3247, 0.4415, 0.2881, 0.4854, 0.2968, 0.4717, 0.3418, 0.4415, 0.2881, 0.4452, 0.25, 0.49, 0.25, 0.4854, 0.2968, 0.4452, 0.25, 0.4415, 0.2119, 0.4854, 0.2032, 0.49, 0.25, 0.4415, 0.2119, 0.4304, 0.1753, 0.4717, 0.1582, 0.4854, 0.2032, 0.4304, 0.1753, 0.4123, 0.1415, 0.4496, 0.1167, 0.4717, 0.1582, 0.4123, 0.1415, 0.3881, 0.1119, 0.4197, 0.08029, 0.4496, 0.1167, 0.3881, 0.1119, 0.3585, 0.08767, 0.3833, 0.05045, 0.4197, 0.08029, 0.3585, 0.08767, 0.3247, 0.06963, 0.3418, 0.02827, 0.3833, 0.05045, 0.3247, 0.06963, 0.2881, 0.05852, 0.2968, 0.01461, 0.3418, 0.02827, 0.2881, 0.05852, 0.25, 0.05477, 0.25, 0.01, 0.2968, 0.01461, 0.25, 0.05477, 0.2119, 0.05852, 0.2032, 0.01461, 0.25, 0.01, 0.2119, 0.05852, 0.1753, 0.06963, 0.1582, 0.02827, 0.2032, 0.01461, 0.1753, 0.06963, 0.1415, 0.08767, 0.1167, 0.05045, 0.1582, 0.02827, 0.1415, 0.08767, 0.1119, 0.1119, 0.08029, 0.08029, 0.1167, 0.05045, 0.1119, 0.1119, 0.08767, 0.1415, 0.05045, 0.1167, 0.08029, 0.08029, 0.08767, 0.1415, 0.06963, 0.1753, 0.02827, 0.1582, 0.05045, 0.1167, 0.06963, 0.1753, 0.05852, 0.2119, 0.01461, 0.2032, 0.02827, 0.1582, 0.05852, 0.2119, 0.05477, 0.25, 0.01, 0.25, 0.01461, 0.2032, 0.05477, 0.25, 0.05852, 0.2881, 0.01461, 0.2968, 0.01, 0.25, 0.05852, 0.2881, 0.06963, 0.3247, 0.02827, 0.3418, 0.01461, 0.2968, 0.06963, 0.3247, 0.08767, 0.3585, 0.05045, 0.3833, 0.02827, 0.3418, 0.08767, 0.3585, 0.1119, 0.3881, 0.08029, 0.4197, 0.05045, 0.3833, 0.1119, 0.3881, 0.1415, 0.4123, 0.1167, 0.4496, 0.08029, 0.4197, 0.1415, 0.4123, 0.1753, 0.4304, 0.1582, 0.4717, 0.1167, 0.4496, 0.1753, 0.4304, 0.2119, 0.4415, 0.2032, 0.4854, 0.1582, 0.4717, 0.2119, 0.4415, 0.25, 0.4452, 0.25, 0.49, 0.2032, 0.4854, 0.2657, 0.3288, 0.2657, 0.1712, 0.2807, 0.1758, 0.2946, 0.1832, 0.3068, 0.1932, 0.3168, 0.2054, 0.3242, 0.2193, 0.3288, 0.2343, 0.3303, 0.25, 0.3288, 0.2657, 0.3242, 0.2807, 0.3168, 0.2946, 0.3068, 0.3068, 0.2946, 0.3168, 0.2807, 0.3242, 0.3881, 0.3881, 0.3585, 0.4123, 0.3585, 0.4123, 0.3881, 0.3881, 0.2119, 0.4415, 0.1753, 0.4304, 0.1753, 0.4304, 0.2119, 0.4415, 0.1753, 0.06963, 0.2119, 0.05852, 0.2119, 0.05852, 0.1753, 0.06963, 0.4123, 0.3585, 0.3881, 0.3881, 0.3881, 0.3881, 0.4123, 0.3585, 0.25, 0.4452, 0.2119, 0.4415, 0.2119, 0.4415, 0.25, 0.4452, 0.1415, 0.08767, 0.1753, 0.06963, 0.1753, 0.06963, 0.1415, 0.08767, 0.4304, 0.3247, 0.4123, 0.3585, 0.4123, 0.3585, 0.4304, 0.3247, 0.1119, 0.1119, 0.1415, 0.08767, 0.1415, 0.08767, 0.1119, 0.1119, 0.4415, 0.2881, 0.4304, 0.3247, 0.4304, 0.3247, 0.4415, 0.2881, 0.08767, 0.1415, 0.1119, 0.1119, 0.1119, 0.1119, 0.08767, 0.1415, 0.4452, 0.25, 0.4415, 0.2881, 0.4415, 0.2881, 0.4452, 0.25, 0.06963, 0.1753, 0.08767, 0.1415, 0.08767, 0.1415, 0.06963, 0.1753, 0.4415, 0.2119, 0.4452, 0.25, 0.4452, 0.25, 0.4415, 0.2119, 0.05852, 0.2119, 0.06963, 0.1753, 0.06963, 0.1753, 0.05852, 0.2119, 0.4304, 0.1753, 0.4415, 0.2119, 0.4415, 0.2119, 0.4304, 0.1753, 0.05477, 0.25, 0.05852, 0.2119, 0.05852, 0.2119, 0.05477, 0.25, 0.4123, 0.1415, 0.4304, 0.1753, 0.4304, 0.1753, 0.4123, 0.1415, 0.05852, 0.2881, 0.05477, 0.25, 0.05477, 0.25, 0.05852, 0.2881, 0.3881, 0.1119, 0.4123, 0.1415, 0.4123, 0.1415, 0.3881, 0.1119, 0.06963, 0.3247, 0.05852, 0.2881, 0.05852, 0.2881, 0.06963, 0.3247, 0.3585, 0.08767, 0.3881, 0.1119, 0.3881, 0.1119, 0.3585, 0.08767, 0.08767, 0.3585, 0.06963, 0.3247, 0.06963, 0.3247, 0.08767, 0.3585, 0.3247, 0.06963, 0.3585, 0.08767, 0.3585, 0.08767, 0.3247, 0.06963, 0.2881, 0.4415, 0.25, 0.4452, 0.25, 0.4452, 0.2881, 0.4415, 0.1119, 0.3881, 0.08767, 0.3585, 0.08767, 0.3585, 0.1119, 0.3881, 0.2881, 0.05852, 0.3247, 0.06963, 0.3247, 0.06963, 0.2881, 0.05852, 0.3247, 0.4304, 0.2881, 0.4415, 0.2881, 0.4415, 0.3247, 0.4304, 0.1415, 0.4123, 0.1119, 0.3881, 0.1119, 0.3881, 0.1415, 0.4123, 0.25, 0.05477, 0.2881, 0.05852, 0.2881, 0.05852, 0.25, 0.05477, 0.3585, 0.4123, 0.3247, 0.4304, 0.3247, 0.4304, 0.3585, 0.4123, 0.1753, 0.4304, 0.1415, 0.4123, 0.1415, 0.4123, 0.1753, 0.4304, 0.25, 0.3303, 0.2657, 0.3288, 0.2881, 0.4415, 0.25, 0.4452, 0.2657, 0.3288, 0.2807, 0.3242, 0.3247, 0.4304, 0.2881, 0.4415, 0.2807, 0.3242, 0.2946, 0.3168, 0.3585, 0.4123, 0.3247, 0.4304, 0.2946, 0.3168, 0.3068, 0.3068, 0.3881, 0.3881, 0.3585, 0.4123, 0.3068, 0.3068, 0.3168, 0.2946, 0.4123, 0.3585, 0.3881, 0.3881, 0.3168, 0.2946, 0.3242, 0.2807, 0.4304, 0.3247, 0.4123, 0.3585, 0.3242, 0.2807, 0.3288, 0.2657, 0.4415, 0.2881, 0.4304, 0.3247, 0.3288, 0.2657, 0.3303, 0.25, 0.4452, 0.25, 0.4415, 0.2881, 0.3303, 0.25, 0.3288, 0.2343, 0.4415, 0.2119, 0.4452, 0.25, 0.3288, 0.2343, 0.3242, 0.2193, 0.4304, 0.1753, 0.4415, 0.2119, 0.3242, 0.2193, 0.3168, 0.2054, 0.4123, 0.1415, 0.4304, 0.1753, 0.3168, 0.2054, 0.3068, 0.1932, 0.3881, 0.1119, 0.4123, 0.1415, 0.3068, 0.1932, 0.2946, 0.1832, 0.3585, 0.08767, 0.3881, 0.1119, 0.2946, 0.1832, 0.2807, 0.1758, 0.3247, 0.06963, 0.3585, 0.08767, 0.2807, 0.1758, 0.2657, 0.1712, 0.2881, 0.05852, 0.3247, 0.06963, 0.2657, 0.1712, 0.25, 0.1697, 0.25, 0.05477, 0.2881, 0.05852, 0.25, 0.1697, 0.2343, 0.1712, 0.2119, 0.05852, 0.25, 0.05477, 0.2343, 0.1712, 0.2193, 0.1758, 0.1753, 0.06963, 0.2119, 0.05852, 0.2193, 0.1758, 0.2054, 0.1832, 0.1415, 0.08767, 0.1753, 0.06963, 0.2054, 0.1832, 0.1932, 0.1932, 0.1119, 0.1119, 0.1415, 0.08767, 0.1932, 0.1932, 0.1832, 0.2054, 0.08767, 0.1415, 0.1119, 0.1119, 0.1832, 0.2054, 0.1758, 0.2193, 0.06963, 0.1753, 0.08767, 0.1415, 0.1758, 0.2193, 0.1712, 0.2343, 0.05852, 0.2119, 0.06963, 0.1753, 0.1712, 0.2343, 0.1697, 0.25, 0.05477, 0.25, 0.05852, 0.2119, 0.1697, 0.25, 0.1712, 0.2657, 0.05852, 0.2881, 0.05477, 0.25, 0.1712, 0.2657, 0.1758, 0.2807, 0.06963, 0.3247, 0.05852, 0.2881, 0.1758, 0.2807, 0.1832, 0.2946, 0.08767, 0.3585, 0.06963, 0.3247, 0.1832, 0.2946, 0.1932, 0.3068, 0.1119, 0.3881, 0.08767, 0.3585, 0.1932, 0.3068, 0.2054, 0.3168, 0.1415, 0.4123, 0.1119, 0.3881, 0.2054, 0.3168, 0.2193, 0.3242, 0.1753, 0.4304, 0.1415, 0.4123, 0.2193, 0.3242, 0.2343, 0.3288, 0.2119, 0.4415, 0.1753, 0.4304, 0.2343, 0.3288, 0.25, 0.3303, 0.25, 0.4452, 0.2119, 0.4415, 0.2657, 0.1712, 0.2657, 0.3288, 0.25, 0.3303, 0.2343, 0.3288, 0.2343, 0.1712, 0.25, 0.1697, 0.2343, 0.1712, 0.2343, 0.3288, 0.2193, 0.3242, 0.2054, 0.3168, 0.1932, 0.3068, 0.1832, 0.2946, 0.1758, 0.2807, 0.1712, 0.2657, 0.1697, 0.25, 0.1712, 0.2343, 0.1758, 0.2193, 0.1832, 0.2054, 0.1932, 0.1932, 0.2054, 0.1832, 0.2193, 0.1758, 0.2343, 0.3288, 0.2343, 0.1712, 0.2343, 0.1712, 0.2343, 0.3288, 0.25, 0.3303, 0.2343, 0.3288, 0.2343, 0.3288, 0.25, 0.3303, 0.2343, 0.1712, 0.25, 0.1697, 0.25, 0.1697, 0.2343, 0.1712, 0.2657, 0.1712, 0.2657, 0.3288, 0.2657, 0.3288, 0.2657, 0.1712, 0.25, 0.1697, 0.2657, 0.1712, 0.2657, 0.1712, 0.25, 0.1697, 0.2657, 0.3288, 0.25, 0.3303, 0.25, 0.3303, 0.2657, 0.3288, 1.0, 0.5, 0.9688, 0.5, 0.9688, 1.0, 1.0, 1.0, 0.9688, 0.5, 0.9375, 0.5, 0.9375, 1.0, 0.9688, 1.0, 0.9375, 0.5, 0.9062, 0.5, 0.9062, 1.0, 0.9375, 1.0, 0.9062, 0.5, 0.875, 0.5, 0.875, 1.0, 0.9062, 1.0, 0.875, 0.5, 0.8438, 0.5, 0.8438, 1.0, 0.875, 1.0, 0.8438, 0.5, 0.8125, 0.5, 0.8125, 1.0, 0.8438, 1.0, 0.8125, 0.5, 0.7812, 0.5, 0.7812, 1.0, 0.8125, 1.0, 0.7812, 0.5, 0.75, 0.5, 0.75, 1.0, 0.7812, 1.0, 0.75, 0.5, 0.7188, 0.5, 0.7188, 1.0, 0.75, 1.0, 0.7188, 0.5, 0.6875, 0.5, 0.6875, 1.0, 0.7188, 1.0, 0.6875, 0.5, 0.6562, 0.5, 0.6562, 1.0, 0.6875, 1.0, 0.6562, 0.5, 0.625, 0.5, 0.625, 1.0, 0.6562, 1.0, 0.625, 0.5, 0.5938, 0.5, 0.5938, 1.0, 0.625, 1.0, 0.5938, 0.5, 0.5625, 0.5, 0.5625, 1.0, 0.5938, 1.0, 0.5625, 0.5, 0.5312, 0.5, 0.5312, 1.0, 0.5625, 1.0, 0.5312, 0.5, 0.5, 0.5, 0.5, 1.0, 0.5312, 1.0, 0.5, 0.5, 0.4688, 0.5, 0.4688, 1.0, 0.5, 1.0, 0.4688, 0.5, 0.4375, 0.5, 0.4375, 1.0, 0.4688, 1.0, 0.4375, 0.5, 0.4062, 0.5, 0.4062, 1.0, 0.4375, 1.0, 0.4062, 0.5, 0.375, 0.5, 0.375, 1.0, 0.4062, 1.0, 0.375, 0.5, 0.3438, 0.5, 0.3438, 1.0, 0.375, 1.0, 0.3438, 0.5, 0.3125, 0.5, 0.3125, 1.0, 0.3438, 1.0, 0.3125, 0.5, 0.2812, 0.5, 0.2812, 1.0, 0.3125, 1.0, 0.2812, 0.5, 0.25, 0.5, 0.25, 1.0, 0.2812, 1.0, 0.25, 0.5, 0.2188, 0.5, 0.2188, 1.0, 0.25, 1.0, 0.2188, 0.5, 0.1875, 0.5, 0.1875, 1.0, 0.2188, 1.0, 0.1875, 0.5, 0.1562, 0.5, 0.1562, 1.0, 0.1875, 1.0, 0.1562, 0.5, 0.125, 0.5, 0.125, 1.0, 0.1562, 1.0, 0.125, 0.5, 0.09375, 0.5, 0.09375, 1.0, 0.125, 1.0, 0.09375, 0.5, 0.0625, 0.5, 0.0625, 1.0, 0.09375, 1.0, 0.2119, 0.05852, 0.2119, 0.05852, 0.25, 0.05477, 0.25, 0.05477, 0.0625, 0.5, 0.03125, 0.5, 0.03125, 1.0, 0.0625, 1.0, 0.03125, 0.5, 0.0, 0.5, 0.0, 1.0, 0.03125, 1.0, 0.25, 0.4452, 0.25, 0.49, 0.2968, 0.4854, 0.2881, 0.4415, 0.2881, 0.4415, 0.2968, 0.4854, 0.3418, 0.4717, 0.3247, 0.4304, 0.3247, 0.4304, 0.3418, 0.4717, 0.3833, 0.4496, 0.3585, 0.4123, 0.3585, 0.4123, 0.3833, 0.4496, 0.4197, 0.4197, 0.3881, 0.3881, 0.3881, 0.3881, 0.4197, 0.4197, 0.4496, 0.3833, 0.4123, 0.3585, 0.4123, 0.3585, 0.4496, 0.3833, 0.4717, 0.3418, 0.4304, 0.3247, 0.4304, 0.3247, 0.4717, 0.3418, 0.4854, 0.2968, 0.4415, 0.2881, 0.4415, 0.2881, 0.4854, 0.2968, 0.49, 0.25, 0.4452, 0.25, 0.4452, 0.25, 0.49, 0.25, 0.4854, 0.2032, 0.4415, 0.2119, 0.4415, 0.2119, 0.4854, 0.2032, 0.4717, 0.1582, 0.4304, 0.1753, 0.4304, 0.1753, 0.4717, 0.1582, 0.4496, 0.1167, 0.4123, 0.1415, 0.4123, 0.1415, 0.4496, 0.1167, 0.4197, 0.08029, 0.3881, 0.1119, 0.3881, 0.1119, 0.4197, 0.08029, 0.3833, 0.05045, 0.3585, 0.08767, 0.3585, 0.08767, 0.3833, 0.05045, 0.3418, 0.02827, 0.3247, 0.06963, 0.3247, 0.06963, 0.3418, 0.02827, 0.2968, 0.01461, 0.2881, 0.05852, 0.2881, 0.05852, 0.2968, 0.01461, 0.25, 0.01, 0.25, 0.05477, 0.25, 0.05477, 0.25, 0.01, 0.2032, 0.01461, 0.2119, 0.05852, 0.2119, 0.05852, 0.2032, 0.01461, 0.1582, 0.02827, 0.1753, 0.06963, 0.1753, 0.06963, 0.1582, 0.02827, 0.1167, 0.05045, 0.1415, 0.08767, 0.1415, 0.08767, 0.1167, 0.05045, 0.08029, 0.08029, 0.1119, 0.1119, 0.1119, 0.1119, 0.08029, 0.08029, 0.05045, 0.1167, 0.08767, 0.1415, 0.08767, 0.1415, 0.05045, 0.1167, 0.02827, 0.1582, 0.06963, 0.1753, 0.06963, 0.1753, 0.02827, 0.1582, 0.01461, 0.2032, 0.05852, 0.2119, 0.05852, 0.2119, 0.01461, 0.2032, 0.01, 0.25, 0.05477, 0.25, 0.05477, 0.25, 0.01, 0.25, 0.01461, 0.2968, 0.05852, 0.2881, 0.05852, 0.2881, 0.01461, 0.2968, 0.02827, 0.3418, 0.06963, 0.3247, 0.06963, 0.3247, 0.02827, 0.3418, 0.05045, 0.3833, 0.08767, 0.3585, 0.08767, 0.3585, 0.05045, 0.3833, 0.08029, 0.4197, 0.1119, 0.3881, 0.1119, 0.3881, 0.08029, 0.4197, 0.1167, 0.4496, 0.1415, 0.4123, 0.1415, 0.4123, 0.1167, 0.4496, 0.1582, 0.4717, 0.1753, 0.4304, 0.1753, 0.4304, 0.1582, 0.4717, 0.2032, 0.4854, 0.2119, 0.4415, 0.2119, 0.4415, 0.2032, 0.4854, 0.25, 0.49, 0.25, 0.4452, 0.2657, 0.3288, 0.2807, 0.3242, 0.2946, 0.3168, 0.3068, 0.3068, 0.3168, 0.2946, 0.3242, 0.2807, 0.3288, 0.2657, 0.3303, 0.25, 0.3288, 0.2343, 0.3242, 0.2193, 0.3168, 0.2054, 0.3068, 0.1932, 0.2946, 0.1832, 0.2807, 0.1758, 0.2657, 0.1712, 0.3881, 0.3881, 0.3881, 0.3881, 0.3585, 0.4123, 0.3585, 0.4123, 0.2119, 0.4415, 0.2119, 0.4415, 0.1753, 0.4304, 0.1753, 0.4304, 0.1753, 0.06963, 0.1753, 0.06963, 0.2119, 0.05852, 0.2119, 0.05852, 0.4123, 0.3585, 0.4123, 0.3585, 0.3881, 0.3881, 0.3881, 0.3881, 0.25, 0.4452, 0.25, 0.4452, 0.2119, 0.4415, 0.2119, 0.4415, 0.1415, 0.08767, 0.1415, 0.08767, 0.1753, 0.06963, 0.1753, 0.06963, 0.4304, 0.3247, 0.4304, 0.3247, 0.4123, 0.3585, 0.4123, 0.3585, 0.1119, 0.1119, 0.1119, 0.1119, 0.1415, 0.08767, 0.1415, 0.08767, 0.4415, 0.2881, 0.4415, 0.2881, 0.4304, 0.3247, 0.4304, 0.3247, 0.08767, 0.1415, 0.08767, 0.1415, 0.1119, 0.1119, 0.1119, 0.1119, 0.4452, 0.25, 0.4452, 0.25, 0.4415, 0.2881, 0.4415, 0.2881, 0.06963, 0.1753, 0.06963, 0.1753, 0.08767, 0.1415, 0.08767, 0.1415, 0.4415, 0.2119, 0.4415, 0.2119, 0.4452, 0.25, 0.4452, 0.25, 0.05852, 0.2119, 0.05852, 0.2119, 0.06963, 0.1753, 0.06963, 0.1753, 0.4304, 0.1753, 0.4304, 0.1753, 0.4415, 0.2119, 0.4415, 0.2119, 0.05477, 0.25, 0.05477, 0.25, 0.05852, 0.2119, 0.05852, 0.2119, 0.4123, 0.1415, 0.4123, 0.1415, 0.4304, 0.1753, 0.4304, 0.1753, 0.05852, 0.2881, 0.05852, 0.2881, 0.05477, 0.25, 0.05477, 0.25, 0.3881, 0.1119, 0.3881, 0.1119, 0.4123, 0.1415, 0.4123, 0.1415, 0.06963, 0.3247, 0.06963, 0.3247, 0.05852, 0.2881, 0.05852, 0.2881, 0.3585, 0.08767, 0.3585, 0.08767, 0.3881, 0.1119, 0.3881, 0.1119, 0.08767, 0.3585, 0.08767, 0.3585, 0.06963, 0.3247, 0.06963, 0.3247, 0.3247, 0.06963, 0.3247, 0.06963, 0.3585, 0.08767, 0.3585, 0.08767, 0.2881, 0.4415, 0.2881, 0.4415, 0.25, 0.4452, 0.25, 0.4452, 0.1119, 0.3881, 0.1119, 0.3881, 0.08767, 0.3585, 0.08767, 0.3585, 0.2881, 0.05852, 0.2881, 0.05852, 0.3247, 0.06963, 0.3247, 0.06963, 0.3247, 0.4304, 0.3247, 0.4304, 0.2881, 0.4415, 0.2881, 0.4415, 0.1415, 0.4123, 0.1415, 0.4123, 0.1119, 0.3881, 0.1119, 0.3881, 0.25, 0.05477, 0.25, 0.05477, 0.2881, 0.05852, 0.2881, 0.05852, 0.3585, 0.4123, 0.3585, 0.4123, 0.3247, 0.4304, 0.3247, 0.4304, 0.1753, 0.4304, 0.1753, 0.4304, 0.1415, 0.4123, 0.1415, 0.4123, 0.25, 0.3303, 0.25, 0.4452, 0.2881, 0.4415, 0.2657, 0.3288, 0.2657, 0.3288, 0.2881, 0.4415, 0.3247, 0.4304, 0.2807, 0.3242, 0.2807, 0.3242, 0.3247, 0.4304, 0.3585, 0.4123, 0.2946, 0.3168, 0.2946, 0.3168, 0.3585, 0.4123, 0.3881, 0.3881, 0.3068, 0.3068, 0.3068, 0.3068, 0.3881, 0.3881, 0.4123, 0.3585, 0.3168, 0.2946, 0.3168, 0.2946, 0.4123, 0.3585, 0.4304, 0.3247, 0.3242, 0.2807, 0.3242, 0.2807, 0.4304, 0.3247, 0.4415, 0.2881, 0.3288, 0.2657, 0.3288, 0.2657, 0.4415, 0.2881, 0.4452, 0.25, 0.3303, 0.25, 0.3303, 0.25, 0.4452, 0.25, 0.4415, 0.2119, 0.3288, 0.2343, 0.3288, 0.2343, 0.4415, 0.2119, 0.4304, 0.1753, 0.3242, 0.2193, 0.3242, 0.2193, 0.4304, 0.1753, 0.4123, 0.1415, 0.3168, 0.2054, 0.3168, 0.2054, 0.4123, 0.1415, 0.3881, 0.1119, 0.3068, 0.1932, 0.3068, 0.1932, 0.3881, 0.1119, 0.3585, 0.08767, 0.2946, 0.1832, 0.2946, 0.1832, 0.3585, 0.08767, 0.3247, 0.06963, 0.2807, 0.1758, 0.2807, 0.1758, 0.3247, 0.06963, 0.2881, 0.05852, 0.2657, 0.1712, 0.2657, 0.1712, 0.2881, 0.05852, 0.25, 0.05477, 0.25, 0.1697, 0.25, 0.1697, 0.25, 0.05477, 0.2119, 0.05852, 0.2343, 0.1712, 0.2343, 0.1712, 0.2119, 0.05852, 0.1753, 0.06963, 0.2193, 0.1758, 0.2193, 0.1758, 0.1753, 0.06963, 0.1415, 0.08767, 0.2054, 0.1832, 0.2054, 0.1832, 0.1415, 0.08767, 0.1119, 0.1119, 0.1932, 0.1932, 0.1932, 0.1932, 0.1119, 0.1119, 0.08767, 0.1415, 0.1832, 0.2054, 0.1832, 0.2054, 0.08767, 0.1415, 0.06963, 0.1753, 0.1758, 0.2193, 0.1758, 0.2193, 0.06963, 0.1753, 0.05852, 0.2119, 0.1712, 0.2343, 0.1712, 0.2343, 0.05852, 0.2119, 0.05477, 0.25, 0.1697, 0.25, 0.1697, 0.25, 0.05477, 0.25, 0.05852, 0.2881, 0.1712, 0.2657, 0.1712, 0.2657, 0.05852, 0.2881, 0.06963, 0.3247, 0.1758, 0.2807, 0.1758, 0.2807, 0.06963, 0.3247, 0.08767, 0.3585, 0.1832, 0.2946, 0.1832, 0.2946, 0.08767, 0.3585, 0.1119, 0.3881, 0.1932, 0.3068, 0.1932, 0.3068, 0.1119, 0.3881, 0.1415, 0.4123, 0.2054, 0.3168, 0.2054, 0.3168, 0.1415, 0.4123, 0.1753, 0.4304, 0.2193, 0.3242, 0.2193, 0.3242, 0.1753, 0.4304, 0.2119, 0.4415, 0.2343, 0.3288, 0.2343, 0.3288, 0.2119, 0.4415, 0.25, 0.4452, 0.25, 0.3303, 0.2657, 0.1712, 0.25, 0.1697, 0.2343, 0.1712, 0.2343, 0.3288, 0.25, 0.3303, 0.2657, 0.3288, 0.2343, 0.1712, 0.2193, 0.1758, 0.2054, 0.1832, 0.1932, 0.1932, 0.1832, 0.2054, 0.1758, 0.2193, 0.1712, 0.2343, 0.1697, 0.25, 0.1712, 0.2657, 0.1758, 0.2807, 0.1832, 0.2946, 0.1932, 0.3068, 0.2054, 0.3168, 0.2193, 0.3242, 0.2343, 0.3288, 0.2343, 0.3288, 0.2343, 0.3288, 0.2343, 0.1712, 0.2343, 0.1712, 0.25, 0.3303, 0.25, 0.3303, 0.2343, 0.3288, 0.2343, 0.3288, 0.2343, 0.1712, 0.2343, 0.1712, 0.25, 0.1697, 0.25, 0.1697, 0.2657, 0.1712, 0.2657, 0.1712, 0.2657, 0.3288, 0.2657, 0.3288, 0.25, 0.1697, 0.25, 0.1697, 0.2657, 0.1712, 0.2657, 0.1712, 0.2657, 0.3288, 0.2657, 0.3288, 0.25, 0.3303, 0.25, 0.3303, 1.0, 0.5, 0.9688, 0.5, 0.9688, 1.0, 1.0, 1.0, 0.9688, 0.5, 0.9375, 0.5, 0.9375, 1.0, 0.9688, 1.0, 0.9375, 0.5, 0.9062, 0.5, 0.9062, 1.0, 0.9375, 1.0, 0.9062, 0.5, 0.875, 0.5, 0.875, 1.0, 0.9062, 1.0, 0.875, 0.5, 0.8438, 0.5, 0.8438, 1.0, 0.875, 1.0, 0.8438, 0.5, 0.8125, 0.5, 0.8125, 1.0, 0.8438, 1.0, 0.8125, 0.5, 0.7812, 0.5, 0.7812, 1.0, 0.8125, 1.0, 0.7812, 0.5, 0.75, 0.5, 0.75, 1.0, 0.7812, 1.0, 0.75, 0.5, 0.7188, 0.5, 0.7188, 1.0, 0.75, 1.0, 0.7188, 0.5, 0.6875, 0.5, 0.6875, 1.0, 0.7188, 1.0, 0.6875, 0.5, 0.6562, 0.5, 0.6562, 1.0, 0.6875, 1.0, 0.6562, 0.5, 0.625, 0.5, 0.625, 1.0, 0.6562, 1.0, 0.625, 0.5, 0.5938, 0.5, 0.5938, 1.0, 0.625, 1.0, 0.5938, 0.5, 0.5625, 0.5, 0.5625, 1.0, 0.5938, 1.0, 0.5625, 0.5, 0.5312, 0.5, 0.5312, 1.0, 0.5625, 1.0, 0.5312, 0.5, 0.5, 0.5, 0.5, 1.0, 0.5312, 1.0, 0.5, 0.5, 0.4688, 0.5, 0.4688, 1.0, 0.5, 1.0, 0.4688, 0.5, 0.4375, 0.5, 0.4375, 1.0, 0.4688, 1.0, 0.4375, 0.5, 0.4062, 0.5, 0.4062, 1.0, 0.4375, 1.0, 0.4062, 0.5, 0.375, 0.5, 0.375, 1.0, 0.4062, 1.0, 0.375, 0.5, 0.3438, 0.5, 0.3438, 1.0, 0.375, 1.0, 0.3438, 0.5, 0.3125, 0.5, 0.3125, 1.0, 0.3438, 1.0, 0.3125, 0.5, 0.2812, 0.5, 0.2812, 1.0, 0.3125, 1.0, 0.2812, 0.5, 0.25, 0.5, 0.25, 1.0, 0.2812, 1.0, 0.25, 0.5, 0.2188, 0.5, 0.2188, 1.0, 0.25, 1.0, 0.2188, 0.5, 0.1875, 0.5, 0.1875, 1.0, 0.2188, 1.0, 0.1875, 0.5, 0.1562, 0.5, 0.1562, 1.0, 0.1875, 1.0, 0.1562, 0.5, 0.125, 0.5, 0.125, 1.0, 0.1562, 1.0, 0.125, 0.5, 0.09375, 0.5, 0.09375, 1.0, 0.125, 1.0, 0.09375, 0.5, 0.0625, 0.5, 0.0625, 1.0, 0.09375, 1.0, 0.2119, 0.05852, 0.2119, 0.05852, 0.25, 0.05477, 0.25, 0.05477, 0.0625, 0.5, 0.03125, 0.5, 0.03125, 1.0, 0.0625, 1.0, 0.03125, 0.5, 0.0, 0.5, 0.0, 1.0, 0.03125, 1.0, 0.25, 0.4452, 0.25, 0.49, 0.2968, 0.4854, 0.2881, 0.4415, 0.2881, 0.4415, 0.2968, 0.4854, 0.3418, 0.4717, 0.3247, 0.4304, 0.3247, 0.4304, 0.3418, 0.4717, 0.3833, 0.4496, 0.3585, 0.4123, 0.3585, 0.4123, 0.3833, 0.4496, 0.4197, 0.4197, 0.3881, 0.3881, 0.3881, 0.3881, 0.4197, 0.4197, 0.4496, 0.3833, 0.4123, 0.3585, 0.4123, 0.3585, 0.4496, 0.3833, 0.4717, 0.3418, 0.4304, 0.3247, 0.4304, 0.3247, 0.4717, 0.3418, 0.4854, 0.2968, 0.4415, 0.2881, 0.4415, 0.2881, 0.4854, 0.2968, 0.49, 0.25, 0.4452, 0.25, 0.4452, 0.25, 0.49, 0.25, 0.4854, 0.2032, 0.4415, 0.2119, 0.4415, 0.2119, 0.4854, 0.2032, 0.4717, 0.1582, 0.4304, 0.1753, 0.4304, 0.1753, 0.4717, 0.1582, 0.4496, 0.1167, 0.4123, 0.1415, 0.4123, 0.1415, 0.4496, 0.1167, 0.4197, 0.08029, 0.3881, 0.1119, 0.3881, 0.1119, 0.4197, 0.08029, 0.3833, 0.05045, 0.3585, 0.08767, 0.3585, 0.08767, 0.3833, 0.05045, 0.3418, 0.02827, 0.3247, 0.06963, 0.3247, 0.06963, 0.3418, 0.02827, 0.2968, 0.01461, 0.2881, 0.05852, 0.2881, 0.05852, 0.2968, 0.01461, 0.25, 0.01, 0.25, 0.05477, 0.25, 0.05477, 0.25, 0.01, 0.2032, 0.01461, 0.2119, 0.05852, 0.2119, 0.05852, 0.2032, 0.01461, 0.1582, 0.02827, 0.1753, 0.06963, 0.1753, 0.06963, 0.1582, 0.02827, 0.1167, 0.05045, 0.1415, 0.08767, 0.1415, 0.08767, 0.1167, 0.05045, 0.08029, 0.08029, 0.1119, 0.1119, 0.1119, 0.1119, 0.08029, 0.08029, 0.05045, 0.1167, 0.08767, 0.1415, 0.08767, 0.1415, 0.05045, 0.1167, 0.02827, 0.1582, 0.06963, 0.1753, 0.06963, 0.1753, 0.02827, 0.1582, 0.01461, 0.2032, 0.05852, 0.2119, 0.05852, 0.2119, 0.01461, 0.2032, 0.01, 0.25, 0.05477, 0.25, 0.05477, 0.25, 0.01, 0.25, 0.01461, 0.2968, 0.05852, 0.2881, 0.05852, 0.2881, 0.01461, 0.2968, 0.02827, 0.3418, 0.06963, 0.3247, 0.06963, 0.3247, 0.02827, 0.3418, 0.05045, 0.3833, 0.08767, 0.3585, 0.08767, 0.3585, 0.05045, 0.3833, 0.08029, 0.4197, 0.1119, 0.3881, 0.1119, 0.3881, 0.08029, 0.4197, 0.1167, 0.4496, 0.1415, 0.4123, 0.1415, 0.4123, 0.1167, 0.4496, 0.1582, 0.4717, 0.1753, 0.4304, 0.1753, 0.4304, 0.1582, 0.4717, 0.2032, 0.4854, 0.2119, 0.4415, 0.2119, 0.4415, 0.2032, 0.4854, 0.25, 0.49, 0.25, 0.4452, 0.2657, 0.3288, 0.2807, 0.3242, 0.2946, 0.3168, 0.3068, 0.3068, 0.3168, 0.2946, 0.3242, 0.2807, 0.3288, 0.2657, 0.3303, 0.25, 0.3288, 0.2343, 0.3242, 0.2193, 0.3168, 0.2054, 0.3068, 0.1932, 0.2946, 0.1832, 0.2807, 0.1758, 0.2657, 0.1712, 0.3881, 0.3881, 0.3881, 0.3881, 0.3585, 0.4123, 0.3585, 0.4123, 0.2119, 0.4415, 0.2119, 0.4415, 0.1753, 0.4304, 0.1753, 0.4304, 0.1753, 0.06963, 0.1753, 0.06963, 0.2119, 0.05852, 0.2119, 0.05852, 0.4123, 0.3585, 0.4123, 0.3585, 0.3881, 0.3881, 0.3881, 0.3881, 0.25, 0.4452, 0.25, 0.4452, 0.2119, 0.4415, 0.2119, 0.4415, 0.1415, 0.08767, 0.1415, 0.08767, 0.1753, 0.06963, 0.1753, 0.06963, 0.4304, 0.3247, 0.4304, 0.3247, 0.4123, 0.3585, 0.4123, 0.3585, 0.1119, 0.1119, 0.1119, 0.1119, 0.1415, 0.08767, 0.1415, 0.08767, 0.4415, 0.2881, 0.4415, 0.2881, 0.4304, 0.3247, 0.4304, 0.3247, 0.08767, 0.1415, 0.08767, 0.1415, 0.1119, 0.1119, 0.1119, 0.1119, 0.4452, 0.25, 0.4452, 0.25, 0.4415, 0.2881, 0.4415, 0.2881, 0.06963, 0.1753, 0.06963, 0.1753, 0.08767, 0.1415, 0.08767, 0.1415, 0.4415, 0.2119, 0.4415, 0.2119, 0.4452, 0.25, 0.4452, 0.25, 0.05852, 0.2119, 0.05852, 0.2119, 0.06963, 0.1753, 0.06963, 0.1753, 0.4304, 0.1753, 0.4304, 0.1753, 0.4415, 0.2119, 0.4415, 0.2119, 0.05477, 0.25, 0.05477, 0.25, 0.05852, 0.2119, 0.05852, 0.2119, 0.4123, 0.1415, 0.4123, 0.1415, 0.4304, 0.1753, 0.4304, 0.1753, 0.05852, 0.2881, 0.05852, 0.2881, 0.05477, 0.25, 0.05477, 0.25, 0.3881, 0.1119, 0.3881, 0.1119, 0.4123, 0.1415, 0.4123, 0.1415, 0.06963, 0.3247, 0.06963, 0.3247, 0.05852, 0.2881, 0.05852, 0.2881, 0.3585, 0.08767, 0.3585, 0.08767, 0.3881, 0.1119, 0.3881, 0.1119, 0.08767, 0.3585, 0.08767, 0.3585, 0.06963, 0.3247, 0.06963, 0.3247, 0.3247, 0.06963, 0.3247, 0.06963, 0.3585, 0.08767, 0.3585, 0.08767, 0.2881, 0.4415, 0.2881, 0.4415, 0.25, 0.4452, 0.25, 0.4452, 0.1119, 0.3881, 0.1119, 0.3881, 0.08767, 0.3585, 0.08767, 0.3585, 0.2881, 0.05852, 0.2881, 0.05852, 0.3247, 0.06963, 0.3247, 0.06963, 0.3247, 0.4304, 0.3247, 0.4304, 0.2881, 0.4415, 0.2881, 0.4415, 0.1415, 0.4123, 0.1415, 0.4123, 0.1119, 0.3881, 0.1119, 0.3881, 0.25, 0.05477, 0.25, 0.05477, 0.2881, 0.05852, 0.2881, 0.05852, 0.3585, 0.4123, 0.3585, 0.4123, 0.3247, 0.4304, 0.3247, 0.4304, 0.1753, 0.4304, 0.1753, 0.4304, 0.1415, 0.4123, 0.1415, 0.4123, 0.25, 0.3303, 0.25, 0.4452, 0.2881, 0.4415, 0.2657, 0.3288, 0.2657, 0.3288, 0.2881, 0.4415, 0.3247, 0.4304, 0.2807, 0.3242, 0.2807, 0.3242, 0.3247, 0.4304, 0.3585, 0.4123, 0.2946, 0.3168, 0.2946, 0.3168, 0.3585, 0.4123, 0.3881, 0.3881, 0.3068, 0.3068, 0.3068, 0.3068, 0.3881, 0.3881, 0.4123, 0.3585, 0.3168, 0.2946, 0.3168, 0.2946, 0.4123, 0.3585, 0.4304, 0.3247, 0.3242, 0.2807, 0.3242, 0.2807, 0.4304, 0.3247, 0.4415, 0.2881, 0.3288, 0.2657, 0.3288, 0.2657, 0.4415, 0.2881, 0.4452, 0.25, 0.3303, 0.25, 0.3303, 0.25, 0.4452, 0.25, 0.4415, 0.2119, 0.3288, 0.2343, 0.3288, 0.2343, 0.4415, 0.2119, 0.4304, 0.1753, 0.3242, 0.2193, 0.3242, 0.2193, 0.4304, 0.1753, 0.4123, 0.1415, 0.3168, 0.2054, 0.3168, 0.2054, 0.4123, 0.1415, 0.3881, 0.1119, 0.3068, 0.1932, 0.3068, 0.1932, 0.3881, 0.1119, 0.3585, 0.08767, 0.2946, 0.1832, 0.2946, 0.1832, 0.3585, 0.08767, 0.3247, 0.06963, 0.2807, 0.1758, 0.2807, 0.1758, 0.3247, 0.06963, 0.2881, 0.05852, 0.2657, 0.1712, 0.2657, 0.1712, 0.2881, 0.05852, 0.25, 0.05477, 0.25, 0.1697, 0.25, 0.1697, 0.25, 0.05477, 0.2119, 0.05852, 0.2343, 0.1712, 0.2343, 0.1712, 0.2119, 0.05852, 0.1753, 0.06963, 0.2193, 0.1758, 0.2193, 0.1758, 0.1753, 0.06963, 0.1415, 0.08767, 0.2054, 0.1832, 0.2054, 0.1832, 0.1415, 0.08767, 0.1119, 0.1119, 0.1932, 0.1932, 0.1932, 0.1932, 0.1119, 0.1119, 0.08767, 0.1415, 0.1832, 0.2054, 0.1832, 0.2054, 0.08767, 0.1415, 0.06963, 0.1753, 0.1758, 0.2193, 0.1758, 0.2193, 0.06963, 0.1753, 0.05852, 0.2119, 0.1712, 0.2343, 0.1712, 0.2343, 0.05852, 0.2119, 0.05477, 0.25, 0.1697, 0.25, 0.1697, 0.25, 0.05477, 0.25, 0.05852, 0.2881, 0.1712, 0.2657, 0.1712, 0.2657, 0.05852, 0.2881, 0.06963, 0.3247, 0.1758, 0.2807, 0.1758, 0.2807, 0.06963, 0.3247, 0.08767, 0.3585, 0.1832, 0.2946, 0.1832, 0.2946, 0.08767, 0.3585, 0.1119, 0.3881, 0.1932, 0.3068, 0.1932, 0.3068, 0.1119, 0.3881, 0.1415, 0.4123, 0.2054, 0.3168, 0.2054, 0.3168, 0.1415, 0.4123, 0.1753, 0.4304, 0.2193, 0.3242, 0.2193, 0.3242, 0.1753, 0.4304, 0.2119, 0.4415, 0.2343, 0.3288, 0.2343, 0.3288, 0.2119, 0.4415, 0.25, 0.4452, 0.25, 0.3303, 0.2657, 0.1712, 0.25, 0.1697, 0.2343, 0.1712, 0.2343, 0.3288, 0.25, 0.3303, 0.2657, 0.3288, 0.2343, 0.1712, 0.2193, 0.1758, 0.2054, 0.1832, 0.1932, 0.1932, 0.1832, 0.2054, 0.1758, 0.2193, 0.1712, 0.2343, 0.1697, 0.25, 0.1712, 0.2657, 0.1758, 0.2807, 0.1832, 0.2946, 0.1932, 0.3068, 0.2054, 0.3168, 0.2193, 0.3242, 0.2343, 0.3288, 0.2343, 0.3288, 0.2343, 0.3288, 0.2343, 0.1712, 0.2343, 0.1712, 0.25, 0.3303, 0.25, 0.3303, 0.2343, 0.3288, 0.2343, 0.3288, 0.2343, 0.1712, 0.2343, 0.1712, 0.25, 0.1697, 0.25, 0.1697, 0.2657, 0.1712, 0.2657, 0.1712, 0.2657, 0.3288, 0.2657, 0.3288, 0.25, 0.1697, 0.25, 0.1697, 0.2657, 0.1712, 0.2657, 0.1712, 0.2657, 0.3288, 0.2657, 0.3288, 0.25, 0.3303, 0.25, 0.3303, 1.0, 0.5, 1.0, 1.0, 0.9688, 1.0, 0.9688, 0.5, 0.9688, 0.5, 0.9688, 1.0, 0.9375, 1.0, 0.9375, 0.5, 0.9375, 0.5, 0.9375, 1.0, 0.9062, 1.0, 0.9062, 0.5, 0.9062, 0.5, 0.9062, 1.0, 0.875, 1.0, 0.875, 0.5, 0.875, 0.5, 0.875, 1.0, 0.8438, 1.0, 0.8438, 0.5, 0.8438, 0.5, 0.8438, 1.0, 0.8125, 1.0, 0.8125, 0.5, 0.8125, 0.5, 0.8125, 1.0, 0.7812, 1.0, 0.7812, 0.5, 0.7812, 0.5, 0.7812, 1.0, 0.75, 1.0, 0.75, 0.5, 0.75, 0.5, 0.75, 1.0, 0.7188, 1.0, 0.7188, 0.5, 0.7188, 0.5, 0.7188, 1.0, 0.6875, 1.0, 0.6875, 0.5, 0.6875, 0.5, 0.6875, 1.0, 0.6562, 1.0, 0.6562, 0.5, 0.6562, 0.5, 0.6562, 1.0, 0.625, 1.0, 0.625, 0.5, 0.625, 0.5, 0.625, 1.0, 0.5938, 1.0, 0.5938, 0.5, 0.5938, 0.5, 0.5938, 1.0, 0.5625, 1.0, 0.5625, 0.5, 0.5625, 0.5, 0.5625, 1.0, 0.5312, 1.0, 0.5312, 0.5, 0.5312, 0.5, 0.5312, 1.0, 0.5, 1.0, 0.5, 0.5, 0.5, 0.5, 0.5, 1.0, 0.4688, 1.0, 0.4688, 0.5, 0.4688, 0.5, 0.4688, 1.0, 0.4375, 1.0, 0.4375, 0.5, 0.4375, 0.5, 0.4375, 1.0, 0.4062, 1.0, 0.4062, 0.5, 0.4062, 0.5, 0.4062, 1.0, 0.375, 1.0, 0.375, 0.5, 0.375, 0.5, 0.375, 1.0, 0.3438, 1.0, 0.3438, 0.5, 0.3438, 0.5, 0.3438, 1.0, 0.3125, 1.0, 0.3125, 0.5, 0.3125, 0.5, 0.3125, 1.0, 0.2812, 1.0, 0.2812, 0.5, 0.2812, 0.5, 0.2812, 1.0, 0.25, 1.0, 0.25, 0.5, 0.25, 0.5, 0.25, 1.0, 0.2188, 1.0, 0.2188, 0.5, 0.2188, 0.5, 0.2188, 1.0, 0.1875, 1.0, 0.1875, 0.5, 0.1875, 0.5, 0.1875, 1.0, 0.1562, 1.0, 0.1562, 0.5, 0.1562, 0.5, 0.1562, 1.0, 0.125, 1.0, 0.125, 0.5, 0.125, 0.5, 0.125, 1.0, 0.09375, 1.0, 0.09375, 0.5, 0.09375, 0.5, 0.09375, 1.0, 0.0625, 1.0, 0.0625, 0.5, 0.2119, 0.05852, 0.25, 0.05477, 0.25, 0.05477, 0.2119, 0.05852, 0.0625, 0.5, 0.0625, 1.0, 0.03125, 1.0, 0.03125, 0.5, 0.03125, 0.5, 0.03125, 1.0, 0.0, 1.0, 0.0, 0.5, 0.25, 0.4452, 0.2881, 0.4415, 0.2968, 0.4854, 0.25, 0.49, 0.2881, 0.4415, 0.3247, 0.4304, 0.3418, 0.4717, 0.2968, 0.4854, 0.3247, 0.4304, 0.3585, 0.4123, 0.3833, 0.4496, 0.3418, 0.4717, 0.3585, 0.4123, 0.3881, 0.3881, 0.4197, 0.4197, 0.3833, 0.4496, 0.3881, 0.3881, 0.4123, 0.3585, 0.4496, 0.3833, 0.4197, 0.4197, 0.4123, 0.3585, 0.4304, 0.3247, 0.4717, 0.3418, 0.4496, 0.3833, 0.4304, 0.3247, 0.4415, 0.2881, 0.4854, 0.2968, 0.4717, 0.3418, 0.4415, 0.2881, 0.4452, 0.25, 0.49, 0.25, 0.4854, 0.2968, 0.4452, 0.25, 0.4415, 0.2119, 0.4854, 0.2032, 0.49, 0.25, 0.4415, 0.2119, 0.4304, 0.1753, 0.4717, 0.1582, 0.4854, 0.2032, 0.4304, 0.1753, 0.4123, 0.1415, 0.4496, 0.1167, 0.4717, 0.1582, 0.4123, 0.1415, 0.3881, 0.1119, 0.4197, 0.08029, 0.4496, 0.1167, 0.3881, 0.1119, 0.3585, 0.08767, 0.3833, 0.05045, 0.4197, 0.08029, 0.3585, 0.08767, 0.3247, 0.06963, 0.3418, 0.02827, 0.3833, 0.05045, 0.3247, 0.06963, 0.2881, 0.05852, 0.2968, 0.01461, 0.3418, 0.02827, 0.2881, 0.05852, 0.25, 0.05477, 0.25, 0.01, 0.2968, 0.01461, 0.25, 0.05477, 0.2119, 0.05852, 0.2032, 0.01461, 0.25, 0.01, 0.2119, 0.05852, 0.1753, 0.06963, 0.1582, 0.02827, 0.2032, 0.01461, 0.1753, 0.06963, 0.1415, 0.08767, 0.1167, 0.05045, 0.1582, 0.02827, 0.1415, 0.08767, 0.1119, 0.1119, 0.08029, 0.08029, 0.1167, 0.05045, 0.1119, 0.1119, 0.08767, 0.1415, 0.05045, 0.1167, 0.08029, 0.08029, 0.08767, 0.1415, 0.06963, 0.1753, 0.02827, 0.1582, 0.05045, 0.1167, 0.06963, 0.1753, 0.05852, 0.2119, 0.01461, 0.2032, 0.02827, 0.1582, 0.05852, 0.2119, 0.05477, 0.25, 0.01, 0.25, 0.01461, 0.2032, 0.05477, 0.25, 0.05852, 0.2881, 0.01461, 0.2968, 0.01, 0.25, 0.05852, 0.2881, 0.06963, 0.3247, 0.02827, 0.3418, 0.01461, 0.2968, 0.06963, 0.3247, 0.08767, 0.3585, 0.05045, 0.3833, 0.02827, 0.3418, 0.08767, 0.3585, 0.1119, 0.3881, 0.08029, 0.4197, 0.05045, 0.3833, 0.1119, 0.3881, 0.1415, 0.4123, 0.1167, 0.4496, 0.08029, 0.4197, 0.1415, 0.4123, 0.1753, 0.4304, 0.1582, 0.4717, 0.1167, 0.4496, 0.1753, 0.4304, 0.2119, 0.4415, 0.2032, 0.4854, 0.1582, 0.4717, 0.2119, 0.4415, 0.25, 0.4452, 0.25, 0.49, 0.2032, 0.4854, 0.2657, 0.3288, 0.2657, 0.1712, 0.2807, 0.1758, 0.2946, 0.1832, 0.3068, 0.1932, 0.3168, 0.2054, 0.3242, 0.2193, 0.3288, 0.2343, 0.3303, 0.25, 0.3288, 0.2657, 0.3242, 0.2807, 0.3168, 0.2946, 0.3068, 0.3068, 0.2946, 0.3168, 0.2807, 0.3242, 0.3881, 0.3881, 0.3585, 0.4123, 0.3585, 0.4123, 0.3881, 0.3881, 0.2119, 0.4415, 0.1753, 0.4304, 0.1753, 0.4304, 0.2119, 0.4415, 0.1753, 0.06963, 0.2119, 0.05852, 0.2119, 0.05852, 0.1753, 0.06963, 0.4123, 0.3585, 0.3881, 0.3881, 0.3881, 0.3881, 0.4123, 0.3585, 0.25, 0.4452, 0.2119, 0.4415, 0.2119, 0.4415, 0.25, 0.4452, 0.1415, 0.08767, 0.1753, 0.06963, 0.1753, 0.06963, 0.1415, 0.08767, 0.4304, 0.3247, 0.4123, 0.3585, 0.4123, 0.3585, 0.4304, 0.3247, 0.1119, 0.1119, 0.1415, 0.08767, 0.1415, 0.08767, 0.1119, 0.1119, 0.4415, 0.2881, 0.4304, 0.3247, 0.4304, 0.3247, 0.4415, 0.2881, 0.08767, 0.1415, 0.1119, 0.1119, 0.1119, 0.1119, 0.08767, 0.1415, 0.4452, 0.25, 0.4415, 0.2881, 0.4415, 0.2881, 0.4452, 0.25, 0.06963, 0.1753, 0.08767, 0.1415, 0.08767, 0.1415, 0.06963, 0.1753, 0.4415, 0.2119, 0.4452, 0.25, 0.4452, 0.25, 0.4415, 0.2119, 0.05852, 0.2119, 0.06963, 0.1753, 0.06963, 0.1753, 0.05852, 0.2119, 0.4304, 0.1753, 0.4415, 0.2119, 0.4415, 0.2119, 0.4304, 0.1753, 0.05477, 0.25, 0.05852, 0.2119, 0.05852, 0.2119, 0.05477, 0.25, 0.4123, 0.1415, 0.4304, 0.1753, 0.4304, 0.1753, 0.4123, 0.1415, 0.05852, 0.2881, 0.05477, 0.25, 0.05477, 0.25, 0.05852, 0.2881, 0.3881, 0.1119, 0.4123, 0.1415, 0.4123, 0.1415, 0.3881, 0.1119, 0.06963, 0.3247, 0.05852, 0.2881, 0.05852, 0.2881, 0.06963, 0.3247, 0.3585, 0.08767, 0.3881, 0.1119, 0.3881, 0.1119, 0.3585, 0.08767, 0.08767, 0.3585, 0.06963, 0.3247, 0.06963, 0.3247, 0.08767, 0.3585, 0.3247, 0.06963, 0.3585, 0.08767, 0.3585, 0.08767, 0.3247, 0.06963, 0.2881, 0.4415, 0.25, 0.4452, 0.25, 0.4452, 0.2881, 0.4415, 0.1119, 0.3881, 0.08767, 0.3585, 0.08767, 0.3585, 0.1119, 0.3881, 0.2881, 0.05852, 0.3247, 0.06963, 0.3247, 0.06963, 0.2881, 0.05852, 0.3247, 0.4304, 0.2881, 0.4415, 0.2881, 0.4415, 0.3247, 0.4304, 0.1415, 0.4123, 0.1119, 0.3881, 0.1119, 0.3881, 0.1415, 0.4123, 0.25, 0.05477, 0.2881, 0.05852, 0.2881, 0.05852, 0.25, 0.05477, 0.3585, 0.4123, 0.3247, 0.4304, 0.3247, 0.4304, 0.3585, 0.4123, 0.1753, 0.4304, 0.1415, 0.4123, 0.1415, 0.4123, 0.1753, 0.4304, 0.25, 0.3303, 0.2657, 0.3288, 0.2881, 0.4415, 0.25, 0.4452, 0.2657, 0.3288, 0.2807, 0.3242, 0.3247, 0.4304, 0.2881, 0.4415, 0.2807, 0.3242, 0.2946, 0.3168, 0.3585, 0.4123, 0.3247, 0.4304, 0.2946, 0.3168, 0.3068, 0.3068, 0.3881, 0.3881, 0.3585, 0.4123, 0.3068, 0.3068, 0.3168, 0.2946, 0.4123, 0.3585, 0.3881, 0.3881, 0.3168, 0.2946, 0.3242, 0.2807, 0.4304, 0.3247, 0.4123, 0.3585, 0.3242, 0.2807, 0.3288, 0.2657, 0.4415, 0.2881, 0.4304, 0.3247, 0.3288, 0.2657, 0.3303, 0.25, 0.4452, 0.25, 0.4415, 0.2881, 0.3303, 0.25, 0.3288, 0.2343, 0.4415, 0.2119, 0.4452, 0.25, 0.3288, 0.2343, 0.3242, 0.2193, 0.4304, 0.1753, 0.4415, 0.2119, 0.3242, 0.2193, 0.3168, 0.2054, 0.4123, 0.1415, 0.4304, 0.1753, 0.3168, 0.2054, 0.3068, 0.1932, 0.3881, 0.1119, 0.4123, 0.1415, 0.3068, 0.1932, 0.2946, 0.1832, 0.3585, 0.08767, 0.3881, 0.1119, 0.2946, 0.1832, 0.2807, 0.1758, 0.3247, 0.06963, 0.3585, 0.08767, 0.2807, 0.1758, 0.2657, 0.1712, 0.2881, 0.05852, 0.3247, 0.06963, 0.2657, 0.1712, 0.25, 0.1697, 0.25, 0.05477, 0.2881, 0.05852, 0.25, 0.1697, 0.2343, 0.1712, 0.2119, 0.05852, 0.25, 0.05477, 0.2343, 0.1712, 0.2193, 0.1758, 0.1753, 0.06963, 0.2119, 0.05852, 0.2193, 0.1758, 0.2054, 0.1832, 0.1415, 0.08767, 0.1753, 0.06963, 0.2054, 0.1832, 0.1932, 0.1932, 0.1119, 0.1119, 0.1415, 0.08767, 0.1932, 0.1932, 0.1832, 0.2054, 0.08767, 0.1415, 0.1119, 0.1119, 0.1832, 0.2054, 0.1758, 0.2193, 0.06963, 0.1753, 0.08767, 0.1415, 0.1758, 0.2193, 0.1712, 0.2343, 0.05852, 0.2119, 0.06963, 0.1753, 0.1712, 0.2343, 0.1697, 0.25, 0.05477, 0.25, 0.05852, 0.2119, 0.1697, 0.25, 0.1712, 0.2657, 0.05852, 0.2881, 0.05477, 0.25, 0.1712, 0.2657, 0.1758, 0.2807, 0.06963, 0.3247, 0.05852, 0.2881, 0.1758, 0.2807, 0.1832, 0.2946, 0.08767, 0.3585, 0.06963, 0.3247, 0.1832, 0.2946, 0.1932, 0.3068, 0.1119, 0.3881, 0.08767, 0.3585, 0.1932, 0.3068, 0.2054, 0.3168, 0.1415, 0.4123, 0.1119, 0.3881, 0.2054, 0.3168, 0.2193, 0.3242, 0.1753, 0.4304, 0.1415, 0.4123, 0.2193, 0.3242, 0.2343, 0.3288, 0.2119, 0.4415, 0.1753, 0.4304, 0.2343, 0.3288, 0.25, 0.3303, 0.25, 0.4452, 0.2119, 0.4415, 0.2657, 0.1712, 0.2657, 0.3288, 0.25, 0.3303, 0.2343, 0.3288, 0.2343, 0.1712, 0.25, 0.1697, 0.2343, 0.1712, 0.2343, 0.3288, 0.2193, 0.3242, 0.2054, 0.3168, 0.1932, 0.3068, 0.1832, 0.2946, 0.1758, 0.2807, 0.1712, 0.2657, 0.1697, 0.25, 0.1712, 0.2343, 0.1758, 0.2193, 0.1832, 0.2054, 0.1932, 0.1932, 0.2054, 0.1832, 0.2193, 0.1758, 0.2343, 0.3288, 0.2343, 0.1712, 0.2343, 0.1712, 0.2343, 0.3288, 0.25, 0.3303, 0.2343, 0.3288, 0.2343, 0.3288, 0.25, 0.3303, 0.2343, 0.1712, 0.25, 0.1697, 0.25, 0.1697, 0.2343, 0.1712, 0.2657, 0.1712, 0.2657, 0.3288, 0.2657, 0.3288, 0.2657, 0.1712, 0.25, 0.1697, 0.2657, 0.1712, 0.2657, 0.1712, 0.25, 0.1697, 0.2657, 0.3288, 0.25, 0.3303, 0.25, 0.3303, 0.2657, 0.3288])
me_cylinder.use_remesh_fix_poles = True
me_cylinder.use_remesh_preserve_attributes = False
me_cylinder.use_mirror_vertex_groups = False
me_cylinder.update()

# ---- objects
ob_cylinder = bpy.data.objects.new('Cylinder', me_cylinder)

# ---- transforms, parenting, visibility, modifiers, constraints
ob_cylinder.location = (0.0, 0.0, 0.1171)
ob_cylinder.scale = (1.0, 1.0, 0.1211)
ob_cylinder.lineart.crease_threshold = 0.0

# ---- collection membership
col_collection.objects.link(ob_cylinder)

# ---- scene / render settings (as saved in the file)
scene.frame_start = 1; scene.frame_end = 250; scene.frame_set(1)
scene.render.engine = 'BLENDER_EEVEE_NEXT'
scene.cycles.use_denoising = False
scene.cycles.samples = 128
scene.cycles.sampling_pattern = 'TABULATED_SOBOL'
scene.cycles.use_adaptive_sampling = False
scene.cycles.use_light_tree = False
scene.view_settings.view_transform = 'Filmic'
bpy.context.view_layer.update()

# ---- added for rendering (the .blend has no active camera and no usable light): camera, sun
cam_auto = bpy.data.cameras.new('AutoCamera')
cam_auto.lens = 50.0
cam_auto.sensor_width = 36.0
cam_auto.clip_end = 1000.0
ob_auto_camera = bpy.data.objects.new('AutoCamera', cam_auto)
scene.collection.objects.link(ob_auto_camera)
ob_auto_camera.location = (2.62651, -3.15181, 2.21831)
ob_auto_camera.rotation_euler = (1.09748, -7.21219e-08, 0.694738)
scene.camera = ob_auto_camera
light_auto_sun = bpy.data.lights.new('AutoSun', 'SUN')
light_auto_sun.energy = 3.0
light_auto_sun.angle = 0.0523599
ob_auto_sun = bpy.data.objects.new('AutoSun', light_auto_sun)
scene.collection.objects.link(ob_auto_sun)
ob_auto_sun.rotation_euler = (0.872665, 0.174533, 0.523599)
bpy.context.view_layer.update()
